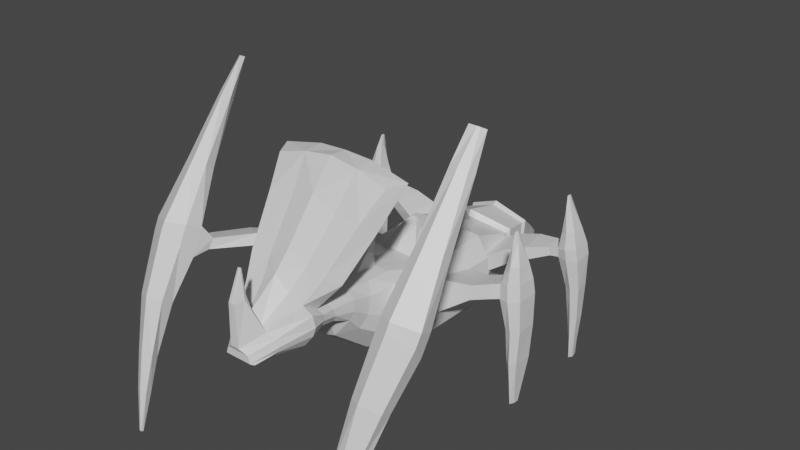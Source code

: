 # Source: Charger.blend  (saved by Blender 2.92.15; exported with 4.5.12 LTS)
import bpy
from mathutils import Matrix  # noqa: F401  (used for matrix-valued properties, if any)

bpy.ops.wm.read_factory_settings(use_empty=True)
scene = bpy.context.scene
scene.name = 'Scene'

# ---- collections
col_collection = bpy.data.collections.new('Collection'); scene.collection.children.link(col_collection)

# ---- materials (node trees are filled in below, after node groups)
mat_material = bpy.data.materials.new('Material')
mat_material.alpha_threshold = 0.0
mat_material.use_transparent_shadow = False
mat_material.line_color = (0.0, 0.0, 0.0, 1.0)

# ---- material node trees
mat_material.use_nodes = True; mat_material.node_tree.nodes.clear()
_N = mat_material.node_tree.nodes; _L = mat_material.node_tree.links
n0 = _N.new('ShaderNodeOutputMaterial'); n0.name = 'Material Output'; n0.location = (300, 300)
n1 = _N.new('ShaderNodeBsdfPrincipled'); n1.name = 'Principled BSDF'; n1.location = (10, 300)
n1.distribution = 'GGX'
n1.subsurface_method = 'BURLEY'
n1.inputs[2].default_value = 0.4
n1.inputs[3].default_value = 1.45
n1.inputs[27].default_value = (0.0, 0.0, 0.0, 1.0)
n1.inputs[28].default_value = 1.0
_L.new(n1.outputs[0], n0.inputs[0])
n0.is_active_output = True

# ---- world
world_world = bpy.data.worlds.new('World'); scene.world = world_world
world_world.use_nodes = True; world_world.node_tree.nodes.clear()
_N = world_world.node_tree.nodes; _L = world_world.node_tree.links
n0 = _N.new('ShaderNodeOutputWorld'); n0.name = 'World Output'; n0.location = (300, 300)
n1 = _N.new('ShaderNodeBackground'); n1.name = 'Background'; n1.location = (10, 300)
n1.inputs[0].default_value = (0.05088, 0.05088, 0.05088, 1.0)
_L.new(n1.outputs[0], n0.inputs[0])
n0.is_active_output = True
world_world.color = (0.05088, 0.05088, 0.05088)
world_world.use_sun_shadow = False
world_world.sun_shadow_jitter_overblur = 0.0

# ---- meshes
me_cube = bpy.data.meshes.new('Cube')
me_cube.from_pydata([(0.0, 0.9627, 1.125), (2.391, 2.417, 0.9605), (0.0, 1.0, 1.0), (0.0, 0.9627, 1.125), (2.349, 2.871, 0.988), (2.035, -2.466, 1.494), (2.091, -2.316, 1.714), (2.359, 2.876, 0.7661), (1.947, 0.7804, 0.7855), (2.629, -2.19, 1.304), (2.608, -2.031, 1.568), (1.737, -1.774, 1.497), (2.27, -1.461, 1.044), (2.291, -1.429, 1.413), (2.591, -3.698, 1.522), (3.62, -3.718, 2.164), (3.607, -3.855, 1.907), (3.089, -3.972, 2.32), (3.087, -4.089, 2.11), (3.21, -2.542, 3.089), (2.859, -2.71, 3.192), (3.449, -2.896, 3.323), (3.098, -3.064, 3.427), (3.161, -1.799, 4.502), (2.975, -1.887, 4.557), (3.287, -1.986, 4.626), (3.101, -2.074, 4.681), (3.128, -1.442, 5.259), (3.071, -1.469, 5.276), (3.167, -1.5, 5.298), (3.11, -1.527, 5.315), (3.09, -4.105, 0.4839), (2.681, -4.29, 0.6436), (3.381, -4.545, 0.7231), (2.972, -4.729, 0.8829), (2.933, -4.72, -0.5432), (2.688, -4.83, -0.4474), (3.107, -4.983, -0.3998), (2.862, -5.094, -0.304), (2.799, -5.064, -1.238), (2.627, -5.142, -1.17), (2.922, -5.249, -1.137), (2.749, -5.327, -1.069), (2.663, -5.447, -2.027), (2.61, -5.47, -2.006), (2.701, -5.504, -1.996), (2.648, -5.527, -1.975), (2.559, -3.286, 1.559), (2.538, -3.154, 1.78), (3.087, -3.041, 1.39), (3.068, -2.9, 1.624), (1.68, -1.785, 1.161), (3.074, 0.7638, 1.129), (3.113, 0.7988, 0.7705), (3.05, 0.2965, 1.154), (3.108, 0.2464, 0.76), (2.67, 0.7016, 1.445), (2.647, 0.369, 1.467), (2.977, 0.7238, 1.481), (2.968, 0.3598, 1.511), (2.704, 0.6198, 1.979), (2.692, 0.5283, 1.99), (2.808, 0.6189, 1.992), (2.795, 0.5274, 2.003), (2.796, 0.7935, 0.0106), (2.801, 0.2073, 0.0066), (3.13, 0.7693, 0.02813), (3.133, 0.2593, 0.01475), (2.838, 0.7402, -0.8226), (2.831, 0.2649, -0.8233), (3.093, 0.7379, -0.8246), (3.086, 0.2627, -0.8253), (2.881, 0.5613, -1.969), (2.874, 0.4424, -1.97), (2.985, 0.5604, -1.97), (2.978, 0.4415, -1.971), (2.872, 0.9109, 0.7475), (2.879, 0.1052, 0.7395), (2.837, 0.8797, 1.072), (2.825, 0.162, 1.1), (2.812, 0.8101, 1.466), (2.81, 0.2564, 1.49), (2.739, 0.7162, 1.988), (2.74, 0.4201, 1.997), (2.952, 0.8777, 0.02193), (2.969, 0.1268, 0.01087), (2.953, 0.8359, -0.8215), (2.959, 0.156, -0.8244), (2.916, 0.6577, -1.968), (2.923, 0.3342, -1.97), (2.686, -3.944, 1.844), (2.703, -3.722, 2.255), (3.534, -3.603, 1.55), (3.56, -3.361, 2.007), (2.828, -2.938, 3.341), (3.446, -2.66, 3.177), (2.889, -2.034, 4.651), (3.342, -1.835, 4.536), (2.942, -1.552, 5.329), (3.267, -1.415, 5.251), (2.676, -4.56, 0.7947), (3.352, -4.266, 0.5742), (2.625, -5.014, -0.3434), (3.138, -4.794, -0.5), (2.594, -5.287, -1.083), (2.967, -5.104, -1.211), (2.617, -5.525, -1.988), (2.7, -5.446, -2.005), (2.426, 2.439, 0.7493), (1.882, 2.228, 0.8514), (1.838, 2.944, 0.8963), (1.892, 2.912, 0.5811), (2.638, 2.466, 0.7708), (2.609, 2.907, 0.7964), (2.621, 2.899, 1.018), (2.624, 2.444, 0.9843), (3.137, 2.461, 0.7889), (3.125, 2.948, 0.8349), (3.082, 2.931, 1.099), (3.084, 2.443, 1.103), (2.672, 2.488, 1.411), (2.671, 2.8, 1.434), (2.991, 2.488, 1.465), (2.987, 2.822, 1.489), (2.696, 2.547, 1.974), (2.695, 2.666, 1.982), (2.817, 2.547, 1.994), (2.816, 2.675, 2.004), (2.811, 2.587, 0.01243), (2.793, 2.892, 0.03234), (3.16, 2.571, 0.02376), (3.132, 2.914, 0.03982), (2.862, 2.685, -0.8255), (2.849, 2.903, -0.8112), (3.107, 2.685, -0.8195), (3.092, 2.919, -0.8059), (2.905, 2.828, -1.961), (2.901, 2.908, -1.956), (2.996, 2.828, -1.959), (2.99, 2.914, -1.954), (2.888, 2.373, 0.7904), (2.854, 2.353, 1.056), (2.88, 3.053, 0.8045), (2.864, 3.041, 1.048), (2.83, 2.397, 1.449), (2.839, 2.936, 1.451), (2.752, 2.456, 1.995), (2.762, 2.796, 1.982), (2.984, 2.488, 0.02856), (2.973, 3.029, 0.02443), (2.982, 2.594, -0.8121), (2.979, 3.036, -0.8202), (2.946, 2.737, -1.949), (2.952, 3.036, -1.966), (2.684, 2.593, 2.274), (2.684, 2.637, 2.277), (2.728, 2.593, 2.282), (2.728, 2.64, 2.285), (2.704, 2.56, 2.282), (2.708, 2.684, 2.277), (2.698, 0.6052, 2.198), (2.692, 0.5633, 2.203), (2.745, 0.6048, 2.204), (2.74, 0.5629, 2.209), (2.714, 0.6493, 2.202), (2.714, 0.5138, 2.206), (1.99, 2.281, 0.5652), (1.43, 2.078, 0.6951), (1.328, 2.942, 0.7376), (1.425, 2.928, 0.3412), (1.519, 2.162, 0.3445), (0.881, 2.896, 0.04494), (0.8839, 1.082, 0.9965), (0.7523, 0.949, -0.8574), (0.8839, 0.01565, 0.9688), (0.7523, -0.5845, -0.8298), (0.0, 1.0, -1.0), (0.0, -0.1039, 1.098), (0.0, -0.5335, -0.9724), (0.0, 0.9627, 1.125), (1.013, 2.03, 0.01197), (0.7523, 0.949, -0.8574), (0.0, 1.0, -1.0), (0.8839, 1.082, 0.9965), (0.7523, 0.949, -0.8574), (0.0, 0.9627, 1.125), (0.0, 1.0, -1.0), (0.9246, 1.721, 1.052), (0.7929, 1.588, -0.9129), (0.0, 1.601, 1.181), (0.0, 1.639, -1.055), (0.8439, 2.939, 0.482), (0.707, 3.043, -0.6236), (0.0, 2.581, 0.935), (0.0, 2.619, -0.8102), (0.877, 3.113, 0.6406), (0.7409, 3.144, -0.7132), (0.0, 2.688, 1.055), (0.0, 2.725, -0.9296), (0.7538, 3.8, 0.4977), (0.6576, 3.607, -0.6138), (0.0, 3.63, 0.8227), (0.0, 3.367, -0.8203), (0.7884, 3.89, 0.5431), (0.6815, 3.675, -0.6918), (0.0, 3.751, 0.8864), (0.0, 3.455, -0.9251), (0.5683, 4.461, 0.1273), (0.5041, 4.332, -0.614), (0.0, 4.532, 0.2736), (0.0, 4.37, -0.8641), (0.373, 4.989, -0.3011), (0.3645, 4.835, -0.6926), (0.0, 5.242, -0.3763), (0.0, 5.055, -1.03), (0.1848, 5.245, -0.6971), (0.1833, 5.182, -0.8222), (0.0, 5.597, -0.94), (0.0, 5.543, -1.234), (0.6154, -1.121, 1.228), (0.4838, -1.671, -0.4596), (0.0, -1.62, -0.6022), (0.0, -1.24, 1.357), (0.6118, -1.737, 1.27), (0.3641, -2.541, 0.2134), (0.0, -2.49, 0.07082), (0.0, -1.774, 1.395), (0.6242, -2.415, 1.36), (0.3765, -2.71, 0.6495), (0.0, -2.659, 0.507), (0.0, -2.452, 1.485), (0.6719, -3.135, 1.396), (0.2851, -3.041, 0.8807), (0.0, -2.99, 0.7381), (0.0, -3.003, 1.538), (0.7603, -3.445, 1.43), (0.3135, -3.348, 1.006), (0.0, -3.355, 0.924), (1.069, -2.017, 2.68), (0.7875, -3.843, 1.702), (0.6852, -3.732, 0.6934), (0.0, -3.732, 0.6934), (0.0, -3.771, 2.109), (0.4074, -4.482, 1.248), (0.4074, -4.439, 0.656), (0.0, -4.439, 0.656), (0.0, -4.482, 1.583), (0.0, 1.706, 1.126), (0.7459, 1.728, -0.8427), (0.8859, 1.812, 0.9845), (0.0, 1.743, -1.001), (0.8679, -2.783, 1.854), (0.0, -2.611, 1.915), (1.175, -3.136, 1.971), (0.9857, -3.45, 2.187), (0.0, -3.361, 2.547), (0.0, -2.057, 2.726), (1.388, -2.348, 2.849), (1.223, -2.667, 3.13), (0.0, -2.65, 3.432), (1.288, -1.531, 3.493), (0.0, -1.477, 3.635), (1.648, -1.688, 3.791), (0.0, -1.676, 4.041), (1.432, -2.118, 3.759), (0.0, -2.115, 4.077), (0.1025, -4.953, 0.984), (0.3426, -4.783, 0.6163), (0.0, -4.783, 0.6163), (0.0, -4.953, 0.984), (0.155, -4.741, 1.999), (0.0, -4.571, 1.986), (0.07957, -4.945, 1.954), (0.0, -4.948, 1.972), (0.02355, -4.68, 2.626), (0.0, -4.634, 2.597), (0.04115, -4.688, 2.622), (0.0, -4.705, 2.624), (1.271, 1.736, -0.001667), (0.9621, -1.315, 0.3135), (0.8424, -2.017, 0.6692), (0.8548, -2.44, 0.9327), (0.8329, -2.965, 1.067), (0.8469, -3.33, 1.138), (0.9669, -3.69, 1.197), (0.638, -4.363, 0.9516), (0.3332, -4.88, 0.6877), (0.0, -4.88, 0.6877), (0.9152, 3.069, -0.02558), (0.8116, 3.647, -0.05008), (0.6417, 4.339, -0.2396), (0.841, 3.726, -0.06496), (0.4736, 4.855, -0.4971), (0.2888, 5.156, -0.763), (0.0, 5.531, -1.152), (1.086, -0.05934, 0.7603), (1.173, 1.084, 0.535), (1.214, 1.723, 0.564), (0.8179, -1.184, 1.046), (0.7852, -1.832, 0.9953), (0.7976, -2.389, 1.168), (0.8122, -3.017, 1.251), (0.8652, -3.352, 1.303), (0.9365, -3.732, 1.473), (0.5808, -4.387, 1.118), (0.2759, -4.88, 0.8544), (0.0, -4.88, 0.8544), (1.172, 1.073, -0.4615), (1.172, -0.3347, -0.4488), (1.172, 1.073, -0.4615), (1.172, 1.073, -0.4615), (1.142, 1.669, -0.4414), (0.9034, -1.435, -0.1084), (0.7837, -2.214, 0.3936), (0.7962, -2.52, 0.7366), (0.7422, -2.956, 0.9153), (0.7628, -3.32, 0.9831), (0.8847, -3.688, 0.9649), (0.5794, -4.378, 0.8154), (0.3851, -4.814, 0.6548), (0.0, -4.814, 0.6548), (0.2127, -4.482, 1.248), (0.3658, -3.805, 1.807), (0.4834, -3.404, 2.266), (0.6992, -2.117, 3.971), (0.5943, -2.658, 3.179), (0.5244, -2.038, 2.704), (0.6982, -1.642, 3.991), (0.3619, -3.057, 1.404), (0.6206, -1.503, 3.566), (0.4209, -2.694, 1.886), (0.9509, 1.966, 0.4306), (1.029, 1.971, -0.06026), (0.8811, 2.959, -0.02227), (0.8255, 3.016, 0.5558), (0.953, 1.886, 0.4964), (0.4497, 1.023, 1.06), (0.4497, -0.04305, 1.032), (0.3131, -1.18, 1.292), (0.3113, -1.755, 1.331), (0.3176, -2.433, 1.421), (0.2631, -1.146, 1.555), (0.0, -1.15, 1.548), (0.2652, -1.368, 1.664), (0.0, -1.399, 1.701), (0.1893, -1.021, 1.731), (0.0, -1.041, 1.744), (0.1822, -1.115, 1.826), (0.0, -1.125, 1.824), (0.07878, -0.9172, 1.922), (0.0, -0.9251, 1.918), (0.07721, -0.9376, 1.942), (0.0, -0.9437, 1.936), (0.0, 0.416, 1.111), (0.4497, 0.4729, 1.046), (0.4468, 1.759, 1.055), (0.3289, 2.755, 0.7839), (0.0, 2.168, 1.025), (0.3926, 2.217, 0.9303), (0.3469, 0.1601, 1.271), (0.0, 0.07833, 1.303), (0.0, 0.4188, 1.283), (0.3469, 0.437, 1.278), (0.185, 0.3792, 1.581), (0.0, 0.3883, 1.581), (0.0, 0.5354, 1.525), (0.1914, 0.5251, 1.527), (0.05766, 0.5725, 1.686), (0.0, 0.5747, 1.685), (0.0, 0.6039, 1.674), (0.05892, 0.6014, 1.675), (0.0, 2.186, 1.147), (0.0, 1.905, 1.249), (0.3805, 1.932, 1.199), (0.3462, 2.209, 1.084), (0.0, 2.217, 1.233), (0.0, 2.136, 1.321), (0.2612, 2.127, 1.306), (0.2528, 2.204, 1.213), (0.0, 2.347, 1.403), (0.0, 2.334, 1.417), (0.0463, 2.327, 1.414), (0.04494, 2.339, 1.399), (1.238, -1.463, 0.7105), (1.232, -1.42, 1.267), (1.779, -0.8285, 0.6583), (1.781, -0.8085, 1.128), (0.8179, -1.184, 1.046), (0.9621, -1.315, 0.3135), (1.231, -0.2034, -0.001535), (1.931, 0.0895, 0.8227), (1.958, 0.02533, 0.4962), (2.394, 0.8143, 0.9447), (2.405, 0.8411, 0.6553), (2.375, 0.1765, 0.9782), (2.402, 0.1124, 0.6516), (2.615, 0.8038, 1.006), (2.645, 0.8307, 0.7176), (2.59, 0.2402, 1.041), (2.638, 0.176, 0.7169), (1.231, 1.097, -0.001579), (1.958, 0.8073, 0.4962), (3.268, -3.126, 1.909), (3.229, -3.47, 1.259), (2.62, -3.374, 2.125), (1.155, -0.1922, 0.781), (0.8814, -1.169, 1.028), (0.9995, -1.281, 0.3754), (1.272, -0.3116, 0.1136)], [(2, 0), (3, 2)], [(5, 9, 49, 47), (8, 390, 394, 392), (6, 5, 47, 48), (50, 48, 404, 402), (11, 51, 5, 6), (13, 11, 6, 10), (12, 13, 10, 9), (10, 6, 48, 50), (51, 12, 9, 5), (91, 90, 18, 17), (16, 15, 17, 18), (90, 14, 32, 100), (92, 93, 15, 16), (93, 402, 19, 95), (95, 19, 23, 97), (91, 17, 22, 94), (17, 15, 21, 22), (402, 404, 20, 19), (96, 26, 30, 98), (22, 21, 25, 26), (94, 22, 26, 96), (19, 20, 24, 23), (99, 98, 30, 29), (23, 24, 28, 27), (97, 23, 27, 99), (26, 25, 29, 30), (101, 33, 37, 103), (16, 18, 34, 33), (14, 403, 31, 32), (92, 16, 33, 101), (102, 36, 40, 104), (33, 34, 38, 37), (100, 32, 36, 102), (32, 31, 35, 36), (105, 41, 45, 107), (36, 35, 39, 40), (103, 37, 41, 105), (37, 38, 42, 41), (106, 107, 45, 46), (41, 42, 46, 45), (104, 40, 44, 106), (40, 39, 43, 44), (49, 50, 402, 403), (401, 8, 392, 393), (392, 394, 398, 396), (391, 401, 393, 395), (47, 49, 403, 14), (48, 47, 14, 404), (9, 10, 50, 49), (386, 384, 11, 13), (399, 397, 64, 65), (385, 386, 13, 12), (383, 385, 12, 51), (405, 406, 384, 386), (53, 52, 54, 55), (76, 78, 52, 53), (79, 54, 59, 81), (79, 77, 55, 54), (59, 58, 62, 63), (54, 52, 58, 59), (396, 398, 57, 56), (78, 396, 56, 80), (63, 62, 162, 163), (80, 56, 60, 82), (56, 57, 61, 60), (81, 59, 63, 83), (85, 65, 69, 87), (77, 399, 65, 85), (76, 53, 66, 84), (53, 55, 67, 66), (86, 70, 74, 88), (66, 67, 71, 70), (84, 66, 70, 86), (65, 64, 68, 69), (89, 88, 74, 75), (69, 68, 72, 73), (87, 69, 73, 89), (70, 71, 75, 74), (71, 87, 89, 75), (73, 72, 88, 89), (64, 84, 86, 68), (68, 86, 88, 72), (397, 76, 84, 64), (55, 77, 85, 67), (67, 85, 87, 71), (57, 81, 83, 61), (58, 80, 82, 62), (83, 63, 163, 165), (52, 78, 80, 58), (398, 399, 77, 79), (398, 79, 81, 57), (397, 396, 78, 76), (42, 104, 106, 46), (44, 43, 107, 106), (35, 103, 105, 39), (39, 105, 107, 43), (34, 100, 102, 38), (38, 102, 104, 42), (403, 92, 101, 31), (31, 101, 103, 35), (25, 97, 99, 29), (27, 28, 98, 99), (20, 94, 96, 24), (24, 96, 98, 28), (404, 91, 94, 20), (21, 95, 97, 25), (15, 93, 95, 21), (403, 402, 93, 92), (18, 90, 100, 34), (404, 14, 90, 91), (4, 1, 115, 114), (108, 7, 113, 112), (1, 108, 112, 115), (166, 111, 7, 108), (109, 166, 108, 1), (111, 110, 4, 7), (7, 4, 114, 113), (110, 109, 1, 4), (141, 140, 116, 119), (118, 119, 116, 117), (112, 113, 129, 128), (143, 114, 121, 145), (142, 143, 118, 117), (144, 122, 126, 146), (141, 119, 122, 144), (119, 118, 123, 122), (114, 115, 120, 121), (125, 124, 154, 155), (121, 120, 124, 125), (145, 121, 125, 147), (122, 123, 127, 126), (149, 131, 135, 151), (142, 117, 131, 149), (140, 112, 128, 148), (117, 116, 130, 131), (150, 132, 136, 152), (131, 130, 134, 135), (148, 128, 132, 150), (128, 129, 133, 132), (152, 153, 139, 138), (132, 133, 137, 136), (151, 135, 139, 153), (135, 134, 138, 139), (133, 151, 153, 137), (136, 137, 153, 152), (130, 148, 150, 134), (134, 150, 152, 138), (116, 140, 148, 130), (113, 142, 149, 129), (129, 149, 151, 133), (123, 145, 147, 127), (124, 146, 158, 154), (115, 141, 144, 120), (120, 144, 146, 124), (113, 114, 143, 142), (118, 143, 145, 123), (115, 112, 140, 141), (159, 158, 156, 157), (155, 154, 158, 159), (146, 126, 156, 158), (147, 125, 155, 159), (126, 127, 157, 156), (127, 147, 159, 157), (164, 165, 163, 162), (160, 161, 165, 164), (61, 83, 165, 161), (62, 82, 164, 162), (60, 61, 161, 160), (82, 60, 160, 164), (169, 168, 110, 111), (168, 167, 109, 110), (170, 169, 111, 166), (180, 171, 169, 170), (331, 180, 170, 167), (171, 191, 168, 169), (167, 170, 166, 109), (191, 331, 167, 168), (176, 173, 175, 178), (296, 172, 174, 295), (333, 332, 248, 192), (336, 179, 353, 354), (337, 177, 222, 338), (307, 173, 181, 309), (173, 176, 182, 181), (185, 183, 187, 189), (181, 182, 186, 184), (309, 181, 184, 310), (249, 335, 334), (184, 186, 190, 188), (310, 184, 188, 311), (192, 194, 198, 196), (355, 358, 374, 373), (248, 250, 194, 192), (196, 198, 202, 200), (333, 192, 196, 288), (193, 356, 334, 195, 197), (201, 199, 203, 205), (288, 196, 200, 289), (197, 195, 199, 201), (205, 203, 207, 209), (200, 202, 206, 204), (289, 200, 204, 291), (209, 207, 211, 213), (204, 206, 210, 208), (291, 204, 208, 290), (212, 214, 218, 216), (208, 210, 214, 212), (290, 208, 212, 292), (294, 217, 215, 293), (292, 212, 216, 293), (213, 211, 215, 217), (339, 338, 341, 343), (178, 175, 220, 221), (295, 174, 219, 298), (225, 224, 228, 229), (298, 219, 223, 299), (221, 220, 224, 225), (229, 228, 232, 233), (339, 226, 230, 340), (299, 223, 227, 300), (301, 231, 235, 302), (227, 340, 230, 234, 328, 231), (300, 227, 231, 301), (242, 322, 323, 255), (233, 232, 236, 237), (235, 231, 251, 253), (239, 322, 321, 243), (302, 235, 239, 303), (237, 236, 240, 241), (245, 244, 267, 268), (303, 239, 243, 304), (241, 240, 244, 245), (188, 190, 250, 248), (189, 187, 249, 355, 247), (187, 297, 335, 249), (251, 330, 326, 238), (253, 251, 238, 257), (239, 235, 253, 254), (231, 328, 330, 251), (257, 238, 260, 262), (259, 325, 324, 265), (254, 253, 257, 258), (255, 323, 325, 259), (262, 327, 324, 264), (260, 329, 327, 262), (258, 257, 262, 264), (238, 326, 329, 260), (305, 266, 269, 306), (269, 266, 272, 273), (304, 243, 266, 305), (273, 272, 276, 277), (243, 321, 246, 271, 270), (266, 243, 270, 272), (274, 275, 277, 276), (270, 271, 275, 274), (272, 270, 274, 276), (318, 285, 286, 319), (319, 286, 287, 320), (317, 284, 285, 318), (316, 283, 284, 317), (314, 281, 282, 315), (315, 282, 283, 316), (313, 280, 281, 314), (312, 279, 280, 313), (308, 389, 279, 312), (296, 400, 278, 297), (307, 400, 389, 308), (211, 292, 293, 215), (218, 294, 293, 216), (207, 290, 292, 211), (203, 291, 290, 207), (199, 289, 291, 203), (195, 288, 289, 199), (334, 333, 288, 195), (332, 278, 311, 188, 248), (183, 296, 297, 187), (285, 304, 305, 286), (286, 305, 306, 287), (284, 303, 304, 285), (283, 302, 303, 284), (281, 300, 301, 282), (282, 301, 302, 283), (280, 299, 300, 281), (279, 298, 299, 280), (173, 307, 308, 175), (175, 308, 312, 220), (220, 312, 313, 224), (224, 313, 314, 228), (232, 315, 316, 236), (228, 314, 315, 232), (236, 316, 317, 240), (240, 317, 318, 244), (267, 319, 320, 268), (244, 318, 319, 267), (400, 310, 311, 278), (400, 309, 310), (400, 307, 309), (324, 325, 258, 264), (325, 323, 254, 258), (321, 322, 242, 246), (323, 322, 239, 254), (327, 329, 261, 263), (330, 328, 234, 252), (326, 330, 252, 256), (329, 326, 256, 261), (324, 327, 263, 265), (335, 297, 278, 332), (171, 180, 332, 333), (191, 171, 333, 334), (180, 331, 335, 332), (331, 191, 334, 335), (223, 339, 340, 227), (219, 338, 339, 223), (174, 337, 338, 219), (172, 336, 354, 337, 174), (341, 342, 346, 345), (338, 222, 342, 341), (226, 339, 343, 344), (348, 347, 351, 352), (343, 341, 345, 347), (344, 343, 347, 348), (349, 350, 352, 351), (345, 346, 350, 349), (347, 345, 349, 351), (360, 359, 363, 364), (177, 337, 359, 360), (356, 358, 355, 249, 334), (357, 358, 356, 193), (354, 353, 361, 362), (337, 354, 362, 359), (366, 365, 369, 370), (362, 361, 365, 366), (359, 362, 366, 363), (370, 369, 368, 367), (363, 366, 370, 367), (364, 363, 367, 368), (372, 373, 377, 376), (247, 355, 373, 372), (358, 357, 371, 374), (378, 375, 379, 382), (373, 374, 378, 377), (374, 371, 375, 378), (380, 381, 382, 379), (376, 377, 381, 380), (377, 378, 382, 381), (408, 405, 386, 385), (406, 407, 383, 384), (384, 383, 51, 11), (407, 408, 385, 383), (390, 391, 395, 394), (394, 395, 399, 398), (395, 393, 397, 399), (393, 392, 396, 397), (295, 389, 391, 390), (389, 400, 401, 391), (296, 295, 390, 8), (400, 296, 8, 401), (388, 389, 408, 407), (387, 388, 407, 406), (389, 295, 405, 408), (295, 387, 406, 405)])
_uv = me_cube.uv_layers.new(name='UVMap')
_uv.uv.foreach_set('vector', [0.4998, 0.75, 0.4998, 0.75, 0.4998, 0.75, 0.4998, 0.75, 0.5655, 0.5, 0.5655, 0.75, 0.5655, 0.75, 0.5655, 0.5, 0.5655, 0.75, 0.4998, 0.75, 0.4998, 0.75, 0.5655, 0.75, 0.5655, 0.75, 0.5655, 0.75, 0.5655, 0.75, 0.5655, 0.75, 0.5655, 0.75, 0.4998, 0.75, 0.4998, 0.75, 0.5655, 0.75, 0.5655, 0.75, 0.5655, 0.75, 0.5655, 0.75, 0.5655, 0.75, 0.4998, 0.75, 0.5655, 0.75, 0.5655, 0.75, 0.4998, 0.75, 0.5655, 0.75, 0.5655, 0.75, 0.5655, 0.75, 0.5655, 0.75, 0.4998, 0.75, 0.4998, 0.75, 0.4998, 0.75, 0.4998, 0.75, 0.5655, 0.75, 0.4998, 0.75, 0.4998, 0.75, 0.5655, 0.75, 0.4998, 0.75, 0.5655, 0.75, 0.5655, 0.75, 0.4998, 0.75, 0.4998, 0.75, 0.4998, 0.75, 0.4998, 0.75, 0.4998, 0.75, 0.4998, 0.75, 0.5655, 0.75, 0.5655, 0.75, 0.4998, 0.75, 0.5655, 0.75, 0.5655, 0.75, 0.5655, 0.75, 0.5655, 0.75, 0.5655, 0.75, 0.5655, 0.75, 0.5655, 0.75, 0.5655, 0.75, 0.5655, 0.75, 0.5655, 0.75, 0.5655, 0.75, 0.5655, 0.75, 0.5655, 0.75, 0.5655, 0.75, 0.5655, 0.75, 0.5655, 0.75, 0.5655, 0.75, 0.5655, 0.75, 0.5655, 0.75, 0.5655, 0.75, 0.5655, 0.75, 0.5655, 0.75, 0.5655, 0.75, 0.5655, 0.75, 0.5655, 0.75, 0.5655, 0.75, 0.5655, 0.75, 0.5655, 0.75, 0.5655, 0.75, 0.5655, 0.75, 0.5655, 0.75, 0.5655, 0.75, 0.5655, 0.75, 0.5655, 0.75, 0.5655, 0.75, 0.5655, 0.75, 0.5655, 0.75, 0.5655, 0.75, 0.5655, 0.75, 0.5655, 0.75, 0.5655, 0.75, 0.5655, 0.75, 0.5655, 0.75, 0.5655, 0.75, 0.5655, 0.75, 0.5655, 0.75, 0.5655, 0.75, 0.5655, 0.75, 0.5655, 0.75, 0.5655, 0.75, 0.5655, 0.75, 0.5655, 0.75, 0.4998, 0.75, 0.4998, 0.75, 0.4998, 0.75, 0.4998, 0.75, 0.4998, 0.75, 0.4998, 0.75, 0.4998, 0.75, 0.4998, 0.75, 0.4998, 0.75, 0.4998, 0.75, 0.4998, 0.75, 0.4998, 0.75, 0.4998, 0.75, 0.4998, 0.75, 0.4998, 0.75, 0.4998, 0.75, 0.4998, 0.75, 0.4998, 0.75, 0.4998, 0.75, 0.4998, 0.75, 0.4998, 0.75, 0.4998, 0.75, 0.4998, 0.75, 0.4998, 0.75, 0.4998, 0.75, 0.4998, 0.75, 0.4998, 0.75, 0.4998, 0.75, 0.4998, 0.75, 0.4998, 0.75, 0.4998, 0.75, 0.4998, 0.75, 0.4998, 0.75, 0.4998, 0.75, 0.4998, 0.75, 0.4998, 0.75, 0.4998, 0.75, 0.4998, 0.75, 0.4998, 0.75, 0.4998, 0.75, 0.4998, 0.75, 0.4998, 0.75, 0.4998, 0.75, 0.4998, 0.75, 0.4998, 0.75, 0.4998, 0.75, 0.4998, 0.75, 0.4998, 0.75, 0.4998, 0.75, 0.4998, 0.75, 0.4998, 0.75, 0.4998, 0.75, 0.4998, 0.75, 0.4998, 0.75, 0.4998, 0.75, 0.4998, 0.75, 0.4998, 0.75, 0.4998, 0.75, 0.4998, 0.75, 0.4998, 0.75, 0.4998, 0.75, 0.4998, 0.75, 0.4998, 0.75, 0.4998, 0.75, 0.4998, 0.75, 0.5655, 0.75, 0.5655, 0.75, 0.4998, 0.75, 0.4998, 0.5, 0.5655, 0.5, 0.5655, 0.5, 0.4998, 0.5, 0.5655, 0.5, 0.5655, 0.75, 0.5655, 0.75, 0.5655, 0.5, 0.4998, 0.75, 0.4998, 0.5, 0.4998, 0.5, 0.4998, 0.75, 0.4998, 0.75, 0.4998, 0.75, 0.4998, 0.75, 0.4998, 0.75, 0.5655, 0.75, 0.4998, 0.75, 0.4998, 0.75, 0.5655, 0.75, 0.4998, 0.75, 0.5655, 0.75, 0.5655, 0.75, 0.4998, 0.75, 0.5655, 0.75, 0.5655, 0.75, 0.5655, 0.75, 0.5655, 0.75, 0.4998, 0.75, 0.4998, 0.5, 0.4998, 0.5, 0.4998, 0.75, 0.4998, 0.75, 0.5655, 0.75, 0.5655, 0.75, 0.4998, 0.75, 0.4998, 0.75, 0.4998, 0.75, 0.4998, 0.75, 0.4998, 0.75, 0.5655, 0.75, 0.5655, 0.75, 0.5655, 0.75, 0.5655, 0.75, 0.4998, 0.5, 0.5655, 0.5, 0.5655, 0.75, 0.4998, 0.75, 0.4998, 0.5, 0.5655, 0.5, 0.5655, 0.5, 0.4998, 0.5, 0.5655, 0.75, 0.5655, 0.75, 0.5655, 0.75, 0.5655, 0.75, 0.5655, 0.75, 0.4998, 0.75, 0.4998, 0.75, 0.5655, 0.75, 0.5655, 0.75, 0.5655, 0.5, 0.5655, 0.5, 0.5655, 0.75, 0.5655, 0.75, 0.5655, 0.5, 0.5655, 0.5, 0.5655, 0.75, 0.5655, 0.5, 0.5655, 0.75, 0.5655, 0.75, 0.5655, 0.5, 0.5655, 0.5, 0.5655, 0.5, 0.5655, 0.5, 0.5655, 0.5, 0.5655, 0.75, 0.5655, 0.5, 0.5655, 0.5, 0.5655, 0.75, 0.5655, 0.5, 0.5655, 0.5, 0.5655, 0.5, 0.5655, 0.5, 0.5655, 0.5, 0.5655, 0.75, 0.5655, 0.75, 0.5655, 0.5, 0.5655, 0.75, 0.5655, 0.75, 0.5655, 0.75, 0.5655, 0.75, 0.4998, 0.75, 0.4998, 0.75, 0.4998, 0.75, 0.4998, 0.75, 0.4998, 0.75, 0.4998, 0.75, 0.4998, 0.75, 0.4998, 0.75, 0.4998, 0.5, 0.4998, 0.5, 0.4998, 0.5, 0.4998, 0.5, 0.4998, 0.5, 0.4998, 0.75, 0.4998, 0.75, 0.4998, 0.5, 0.4998, 0.5, 0.4998, 0.5, 0.4998, 0.5, 0.4998, 0.5, 0.4998, 0.5, 0.4998, 0.75, 0.4998, 0.75, 0.4998, 0.5, 0.4998, 0.5, 0.4998, 0.5, 0.4998, 0.5, 0.4998, 0.5, 0.4998, 0.75, 0.4998, 0.5, 0.4998, 0.5, 0.4998, 0.75, 0.4998, 0.75, 0.4998, 0.5, 0.4998, 0.5, 0.4998, 0.75, 0.4998, 0.75, 0.4998, 0.5, 0.4998, 0.5, 0.4998, 0.75, 0.4998, 0.75, 0.4998, 0.75, 0.4998, 0.75, 0.4998, 0.75, 0.4998, 0.5, 0.4998, 0.75, 0.4998, 0.75, 0.4998, 0.5, 0.4998, 0.75, 0.4998, 0.75, 0.4998, 0.75, 0.4998, 0.75, 0.4998, 0.75, 0.4998, 0.5, 0.4998, 0.5, 0.4998, 0.75, 0.4998, 0.5, 0.4998, 0.5, 0.4998, 0.5, 0.4998, 0.5, 0.4998, 0.5, 0.4998, 0.5, 0.4998, 0.5, 0.4998, 0.5, 0.4998, 0.5, 0.4998, 0.5, 0.4998, 0.5, 0.4998, 0.5, 0.4998, 0.75, 0.4998, 0.75, 0.4998, 0.75, 0.4998, 0.75, 0.4998, 0.75, 0.4998, 0.75, 0.4998, 0.75, 0.4998, 0.75, 0.5655, 0.75, 0.5655, 0.75, 0.5655, 0.75, 0.5655, 0.75, 0.5655, 0.5, 0.5655, 0.5, 0.5655, 0.5, 0.5655, 0.5, 0.5655, 0.75, 0.5655, 0.75, 0.5655, 0.75, 0.5655, 0.75, 0.5655, 0.5, 0.5655, 0.5, 0.5655, 0.5, 0.5655, 0.5, 0.5655, 0.75, 0.4998, 0.75, 0.4998, 0.75, 0.5655, 0.75, 0.5655, 0.75, 0.5655, 0.75, 0.5655, 0.75, 0.5655, 0.75, 0.4998, 0.5, 0.5655, 0.5, 0.5655, 0.5, 0.4998, 0.5, 0.4998, 0.75, 0.4998, 0.75, 0.4998, 0.75, 0.4998, 0.75, 0.4998, 0.75, 0.4998, 0.75, 0.4998, 0.75, 0.4998, 0.75, 0.4998, 0.75, 0.4998, 0.75, 0.4998, 0.75, 0.4998, 0.75, 0.4998, 0.75, 0.4998, 0.75, 0.4998, 0.75, 0.4998, 0.75, 0.4998, 0.75, 0.4998, 0.75, 0.4998, 0.75, 0.4998, 0.75, 0.4998, 0.75, 0.4998, 0.75, 0.4998, 0.75, 0.4998, 0.75, 0.4998, 0.75, 0.4998, 0.75, 0.4998, 0.75, 0.4998, 0.75, 0.4998, 0.75, 0.4998, 0.75, 0.4998, 0.75, 0.4998, 0.75, 0.5655, 0.75, 0.5655, 0.75, 0.5655, 0.75, 0.5655, 0.75, 0.5655, 0.75, 0.5655, 0.75, 0.5655, 0.75, 0.5655, 0.75, 0.5655, 0.75, 0.5655, 0.75, 0.5655, 0.75, 0.5655, 0.75, 0.5655, 0.75, 0.5655, 0.75, 0.5655, 0.75, 0.5655, 0.75, 0.5655, 0.75, 0.5655, 0.75, 0.5655, 0.75, 0.5655, 0.75, 0.5655, 0.75, 0.5655, 0.75, 0.5655, 0.75, 0.5655, 0.75, 0.5655, 0.75, 0.5655, 0.75, 0.5655, 0.75, 0.5655, 0.75, 0.4998, 0.75, 0.5655, 0.75, 0.5655, 0.75, 0.4998, 0.75, 0.4998, 0.75, 0.4998, 0.75, 0.4998, 0.75, 0.4998, 0.75, 0.5655, 0.75, 0.4998, 0.75, 0.4998, 0.75, 0.5655, 0.75, 0.6069, 0.5, 0.5573, 0.5, 0.5573, 0.5, 0.6069, 0.5, 0.5025, 0.5, 0.516, 0.5, 0.516, 0.5, 0.5025, 0.5, 0.5573, 0.5, 0.5025, 0.5, 0.5025, 0.5, 0.5573, 0.5, 0.5025, 0.5, 0.516, 0.5, 0.516, 0.5, 0.5025, 0.5, 0.5573, 0.5, 0.5025, 0.5, 0.5025, 0.5, 0.5573, 0.5, 0.516, 0.5, 0.6069, 0.5, 0.6069, 0.5, 0.516, 0.5, 0.516, 0.5, 0.6069, 0.5, 0.6069, 0.5, 0.516, 0.5, 0.6069, 0.5, 0.5573, 0.5, 0.5573, 0.5, 0.6069, 0.5, 0.5573, 0.5, 0.5025, 0.5, 0.5025, 0.5, 0.5573, 0.5, 0.6069, 0.5, 0.5573, 0.5, 0.5025, 0.5, 0.516, 0.5, 0.5025, 0.5, 0.516, 0.5, 0.516, 0.5, 0.5025, 0.5, 0.6069, 0.5, 0.6069, 0.5, 0.6069, 0.5, 0.6069, 0.5, 0.516, 0.5, 0.6069, 0.5, 0.6069, 0.5, 0.516, 0.5, 0.5573, 0.5, 0.5573, 0.5, 0.5573, 0.5, 0.5573, 0.5, 0.5573, 0.5, 0.5573, 0.5, 0.5573, 0.5, 0.5573, 0.5, 0.5573, 0.5, 0.6069, 0.5, 0.6069, 0.5, 0.5573, 0.5, 0.6069, 0.5, 0.5573, 0.5, 0.5573, 0.5, 0.6069, 0.5, 0.6069, 0.5, 0.5573, 0.5, 0.5573, 0.5, 0.6069, 0.5, 0.6069, 0.5, 0.5573, 0.5, 0.5573, 0.5, 0.6069, 0.5, 0.6069, 0.5, 0.6069, 0.5, 0.6069, 0.5, 0.6069, 0.5, 0.5573, 0.5, 0.6069, 0.5, 0.6069, 0.5, 0.5573, 0.5, 0.516, 0.5, 0.516, 0.5, 0.516, 0.5, 0.516, 0.5, 0.516, 0.5, 0.516, 0.5, 0.516, 0.5, 0.516, 0.5, 0.5025, 0.5, 0.5025, 0.5, 0.5025, 0.5, 0.5025, 0.5, 0.516, 0.5, 0.5025, 0.5, 0.5025, 0.5, 0.516, 0.5, 0.5025, 0.5, 0.5025, 0.5, 0.5025, 0.5, 0.5025, 0.5, 0.516, 0.5, 0.5025, 0.5, 0.5025, 0.5, 0.516, 0.5, 0.5025, 0.5, 0.5025, 0.5, 0.5025, 0.5, 0.5025, 0.5, 0.5025, 0.5, 0.516, 0.5, 0.516, 0.5, 0.5025, 0.5, 0.5025, 0.5, 0.516, 0.5, 0.516, 0.5, 0.5025, 0.5, 0.5025, 0.5, 0.516, 0.5, 0.516, 0.5, 0.5025, 0.5, 0.516, 0.5, 0.516, 0.5, 0.516, 0.5, 0.516, 0.5, 0.516, 0.5, 0.5025, 0.5, 0.5025, 0.5, 0.516, 0.5, 0.516, 0.5, 0.516, 0.5, 0.516, 0.5, 0.516, 0.5, 0.5025, 0.5, 0.516, 0.5, 0.516, 0.5, 0.5025, 0.5, 0.5025, 0.5, 0.5025, 0.5, 0.5025, 0.5, 0.5025, 0.5, 0.5025, 0.5, 0.5025, 0.5, 0.5025, 0.5, 0.5025, 0.5, 0.5025, 0.5, 0.5025, 0.5, 0.5025, 0.5, 0.5025, 0.5, 0.516, 0.5, 0.516, 0.5, 0.516, 0.5, 0.516, 0.5, 0.516, 0.5, 0.516, 0.5, 0.516, 0.5, 0.516, 0.5, 0.6069, 0.5, 0.6069, 0.5, 0.6069, 0.5, 0.6069, 0.5, 0.5573, 0.5, 0.5573, 0.5, 0.5573, 0.5, 0.5573, 0.5, 0.5573, 0.5, 0.5573, 0.5, 0.5573, 0.5, 0.5573, 0.5, 0.5573, 0.5, 0.5573, 0.5, 0.5573, 0.5, 0.5573, 0.5, 0.516, 0.5, 0.6069, 0.5, 0.6069, 0.5, 0.516, 0.5, 0.6069, 0.5, 0.6069, 0.5, 0.6069, 0.5, 0.6069, 0.5, 0.5573, 0.5, 0.5025, 0.5, 0.5025, 0.5, 0.5573, 0.5, 0.6069, 0.5, 0.5573, 0.5, 0.5573, 0.5, 0.6069, 0.5, 0.6069, 0.5, 0.5573, 0.5, 0.5573, 0.5, 0.6069, 0.5, 0.5573, 0.5, 0.5573, 0.5, 0.5573, 0.5, 0.5573, 0.5, 0.6069, 0.5, 0.6069, 0.5, 0.6069, 0.5, 0.6069, 0.5, 0.5573, 0.5, 0.6069, 0.5, 0.6069, 0.5, 0.5573, 0.5, 0.6069, 0.5, 0.6069, 0.5, 0.6069, 0.5, 0.6069, 0.5, 0.5655, 0.5, 0.5655, 0.75, 0.5655, 0.75, 0.5655, 0.5, 0.5655, 0.5, 0.5655, 0.75, 0.5655, 0.75, 0.5655, 0.5, 0.5655, 0.75, 0.5655, 0.75, 0.5655, 0.75, 0.5655, 0.75, 0.5655, 0.5, 0.5655, 0.5, 0.5655, 0.5, 0.5655, 0.5, 0.5655, 0.5, 0.5655, 0.75, 0.5655, 0.75, 0.5655, 0.5, 0.5655, 0.5, 0.5655, 0.5, 0.5655, 0.5, 0.5655, 0.5, 0.516, 0.5, 0.6069, 0.5, 0.6069, 0.5, 0.516, 0.5, 0.6069, 0.5, 0.5573, 0.5, 0.5573, 0.5, 0.6069, 0.5, 0.5025, 0.5, 0.516, 0.5, 0.516, 0.5, 0.5025, 0.5, 0.5025, 0.5, 0.516, 0.5, 0.516, 0.5, 0.5025, 0.5, 0.5573, 0.5, 0.5025, 0.5, 0.5025, 0.5, 0.5573, 0.5, 0.516, 0.5, 0.6069, 0.5, 0.6069, 0.5, 0.516, 0.5, 0.5573, 0.5, 0.5025, 0.5, 0.5025, 0.5, 0.5573, 0.5, 0.6069, 0.5, 0.5573, 0.5, 0.5573, 0.5, 0.6069, 0.5, 0.25, 0.5, 0.375, 0.5, 0.375, 0.75, 0.25, 0.75, 0.5655, 0.5, 0.625, 0.5, 0.625, 0.75, 0.5655, 0.75, 0.5029, 0.5, 0.4921, 0.5, 0.375, 0.5, 0.375, 0.5, 0.6864, 0.5, 0.75, 0.5, 0.75, 0.6282, 0.6864, 0.6291, 0.6864, 0.75, 0.75, 0.75, 0.75, 0.75, 0.6864, 0.75, 0.4423, 0.5, 0.375, 0.5, 0.375, 0.5, 0.4423, 0.5001, 0.375, 0.5, 0.25, 0.5, 0.25, 0.5, 0.375, 0.5, 0.75, 0.5, 0.625, 0.5, 0.625, 0.5, 0.75, 0.5, 0.375, 0.5, 0.25, 0.5, 0.25, 0.5, 0.375, 0.5, 0.4423, 0.5001, 0.375, 0.5, 0.375, 0.5, 0.4423, 0.5, 0.625, 0.5, 0.5629, 0.5, 0.625, 0.5, 0.375, 0.5, 0.25, 0.5, 0.25, 0.5, 0.375, 0.5, 0.4423, 0.5, 0.375, 0.5, 0.375, 0.5, 0.4423, 0.5, 0.375, 0.5, 0.25, 0.5, 0.25, 0.5, 0.375, 0.5, 0.687, 0.5, 0.693, 0.5, 0.693, 0.5, 0.687, 0.5, 0.375, 0.5, 0.25, 0.5, 0.25, 0.5, 0.375, 0.5, 0.375, 0.5, 0.25, 0.5, 0.25, 0.5, 0.375, 0.5, 0.5029, 0.5, 0.375, 0.5, 0.375, 0.5, 0.5029, 0.5, 0.75, 0.5, 0.7002, 0.5, 0.625, 0.5, 0.625, 0.5, 0.75, 0.5, 0.75, 0.5, 0.625, 0.5, 0.625, 0.5, 0.75, 0.5, 0.5029, 0.5, 0.375, 0.5, 0.375, 0.5, 0.5029, 0.5, 0.75, 0.5, 0.625, 0.5, 0.625, 0.5, 0.75, 0.5, 0.75, 0.5, 0.625, 0.5, 0.625, 0.5, 0.75, 0.5, 0.375, 0.5, 0.25, 0.5, 0.25, 0.5, 0.375, 0.5, 0.5029, 0.5, 0.375, 0.5, 0.375, 0.5, 0.5029, 0.5, 0.75, 0.5, 0.625, 0.5, 0.625, 0.5, 0.75, 0.5, 0.375, 0.5, 0.25, 0.5, 0.25, 0.5, 0.375, 0.5, 0.5029, 0.5, 0.375, 0.5, 0.375, 0.5, 0.5029, 0.5, 0.375, 0.5, 0.25, 0.5, 0.25, 0.5, 0.375, 0.5, 0.375, 0.5, 0.25, 0.5, 0.25, 0.5, 0.375, 0.5, 0.5029, 0.5, 0.375, 0.5, 0.375, 0.5, 0.5029, 0.5, 0.5029, 0.375, 0.625, 0.375, 0.625, 0.5, 0.5029, 0.5, 0.5029, 0.5, 0.375, 0.5, 0.375, 0.5, 0.5029, 0.5, 0.75, 0.5, 0.625, 0.5, 0.625, 0.5, 0.75, 0.5, 0.6864, 0.75, 0.6864, 0.75, 0.6864, 0.75, 0.6864, 0.75, 0.25, 0.75, 0.375, 0.75, 0.375, 0.75, 0.25, 0.75, 0.5655, 0.75, 0.625, 0.75, 0.625, 0.75, 0.5655, 0.75, 0.25, 0.75, 0.375, 0.75, 0.375, 0.75, 0.25, 0.75, 0.5655, 0.75, 0.625, 0.75, 0.625, 0.75, 0.5655, 0.75, 0.25, 0.75, 0.375, 0.75, 0.375, 0.75, 0.25, 0.75, 0.25, 0.75, 0.375, 0.75, 0.375, 0.75, 0.25, 0.75, 0.6864, 0.75, 0.75, 0.75, 0.75, 0.75, 0.6864, 0.75, 0.5655, 0.75, 0.625, 0.75, 0.625, 0.75, 0.5655, 0.75, 0.5655, 0.75, 0.625, 0.75, 0.625, 0.75, 0.5655, 0.75, 0.625, 0.75, 0.6864, 0.75, 0.75, 0.75, 0.75, 0.75, 0.6827, 0.75, 0.625, 0.75, 0.5655, 0.75, 0.625, 0.75, 0.625, 0.75, 0.5655, 0.75, 0.75, 0.75, 0.6919, 0.75, 0.6887, 0.75, 0.75, 0.75, 0.25, 0.75, 0.375, 0.75, 0.375, 0.75, 0.25, 0.75, 0.625, 0.75, 0.625, 0.75, 0.625, 0.75, 0.625, 0.75, 0.625, 0.75, 0.6919, 0.75, 0.6847, 0.75, 0.625, 0.75, 0.5655, 0.75, 0.625, 0.75, 0.625, 0.75, 0.5655, 0.75, 0.25, 0.75, 0.375, 0.75, 0.375, 0.75, 0.25, 0.75, 0.25, 0.75, 0.375, 0.75, 0.375, 0.75, 0.25, 0.75, 0.5655, 0.75, 0.625, 0.75, 0.625, 0.75, 0.5655, 0.75, 0.25, 0.75, 0.375, 0.75, 0.375, 0.75, 0.25, 0.75, 0.375, 0.5, 0.25, 0.5, 0.25, 0.5, 0.375, 0.5, 0.75, 0.5, 0.625, 0.5, 0.625, 0.5, 0.687, 0.5, 0.75, 0.5, 0.625, 0.5, 0.5655, 0.5, 0.5629, 0.5, 0.625, 0.5, 0.625, 0.75, 0.6894, 0.75, 0.6887, 0.75, 0.625, 0.75, 0.625, 0.75, 0.625, 0.75, 0.625, 0.75, 0.625, 0.75, 0.625, 0.75, 0.625, 0.75, 0.625, 0.75, 0.625, 0.75, 0.625, 0.75, 0.6827, 0.75, 0.6894, 0.75, 0.625, 0.75, 0.625, 0.75, 0.625, 0.75, 0.625, 0.75, 0.625, 0.75, 0.75, 0.75, 0.6893, 0.75, 0.689, 0.75, 0.75, 0.75, 0.625, 0.75, 0.625, 0.75, 0.625, 0.75, 0.625, 0.75, 0.75, 0.75, 0.6887, 0.75, 0.6893, 0.75, 0.75, 0.75, 0.625, 0.75, 0.7025, 0.75, 0.689, 0.75, 0.625, 0.75, 0.625, 0.75, 0.6898, 0.75, 0.7025, 0.75, 0.625, 0.75, 0.625, 0.75, 0.625, 0.75, 0.625, 0.75, 0.625, 0.75, 0.625, 0.75, 0.6887, 0.75, 0.6898, 0.75, 0.625, 0.75, 0.5655, 0.75, 0.625, 0.75, 0.625, 0.875, 0.5655, 0.875, 0.625, 0.875, 0.625, 0.75, 0.625, 0.75, 0.625, 0.875, 0.5655, 0.75, 0.625, 0.75, 0.625, 0.75, 0.5655, 0.75, 0.625, 0.875, 0.625, 0.75, 0.625, 0.75, 0.625, 0.875, 0.625, 0.75, 0.6847, 0.75, 0.75, 0.75, 0.75, 0.75, 0.625, 0.75, 0.625, 0.75, 0.625, 0.75, 0.625, 0.75, 0.625, 0.75, 0.625, 0.75, 0.75, 0.75, 0.75, 0.75, 0.625, 0.75, 0.625, 0.75, 0.75, 0.75, 0.75, 0.75, 0.625, 0.75, 0.625, 0.75, 0.625, 0.75, 0.625, 0.75, 0.625, 0.75, 0.4423, 0.75, 0.4998, 0.75, 0.4998, 0.75, 0.4423, 0.75, 0.4423, 0.75, 0.4998, 0.75, 0.4998, 0.875, 0.4423, 0.875, 0.4423, 0.75, 0.4998, 0.75, 0.4998, 0.75, 0.4423, 0.75, 0.4423, 0.75, 0.4998, 0.75, 0.4998, 0.75, 0.4423, 0.75, 0.4423, 0.75, 0.4998, 0.75, 0.4998, 0.75, 0.4423, 0.75, 0.4423, 0.75, 0.4998, 0.75, 0.4998, 0.75, 0.4423, 0.75, 0.4423, 0.75, 0.4998, 0.75, 0.4998, 0.75, 0.4423, 0.75, 0.4423, 0.75, 0.4998, 0.75, 0.4998, 0.75, 0.4423, 0.75, 0.4423, 0.75, 0.4998, 0.75, 0.4998, 0.75, 0.4423, 0.75, 0.5655, 0.5, 0.4998, 0.5, 0.4998, 0.5, 0.5655, 0.5, 0.4423, 0.5, 0.4998, 0.5, 0.4998, 0.75, 0.4423, 0.75, 0.625, 0.5, 0.5029, 0.5, 0.5029, 0.5, 0.625, 0.5, 0.375, 0.375, 0.5029, 0.375, 0.5029, 0.5, 0.375, 0.5, 0.625, 0.5, 0.5029, 0.5, 0.5029, 0.5, 0.625, 0.5, 0.625, 0.5, 0.5029, 0.5, 0.5029, 0.5, 0.625, 0.5, 0.625, 0.5, 0.5029, 0.5, 0.5029, 0.5, 0.625, 0.5, 0.625, 0.5, 0.5029, 0.5, 0.5029, 0.5, 0.625, 0.5, 0.625, 0.5, 0.5029, 0.5, 0.5029, 0.5, 0.625, 0.5, 0.4921, 0.5, 0.4998, 0.5, 0.4423, 0.5, 0.375, 0.5, 0.375, 0.5, 0.625, 0.5, 0.5655, 0.5, 0.5655, 0.5, 0.625, 0.5, 0.4998, 0.75, 0.5655, 0.75, 0.5655, 0.75, 0.4998, 0.75, 0.4998, 0.75, 0.5655, 0.75, 0.5655, 0.875, 0.4998, 0.875, 0.4998, 0.75, 0.5655, 0.75, 0.5655, 0.75, 0.4998, 0.75, 0.4998, 0.75, 0.5655, 0.75, 0.5655, 0.75, 0.4998, 0.75, 0.4998, 0.75, 0.5655, 0.75, 0.5655, 0.75, 0.4998, 0.75, 0.4998, 0.75, 0.5655, 0.75, 0.5655, 0.75, 0.4998, 0.75, 0.4998, 0.75, 0.5655, 0.75, 0.5655, 0.75, 0.4998, 0.75, 0.4998, 0.75, 0.5655, 0.75, 0.5655, 0.75, 0.4998, 0.75, 0.375, 0.5, 0.4423, 0.5, 0.4423, 0.75, 0.375, 0.75, 0.375, 0.75, 0.4423, 0.75, 0.4423, 0.75, 0.375, 0.75, 0.375, 0.75, 0.4423, 0.75, 0.4423, 0.75, 0.375, 0.75, 0.375, 0.75, 0.4423, 0.75, 0.4423, 0.75, 0.375, 0.75, 0.375, 0.75, 0.4423, 0.75, 0.4423, 0.75, 0.375, 0.75, 0.375, 0.75, 0.4423, 0.75, 0.4423, 0.75, 0.375, 0.75, 0.375, 0.75, 0.4423, 0.75, 0.4423, 0.75, 0.375, 0.75, 0.375, 0.75, 0.4423, 0.75, 0.4423, 0.75, 0.375, 0.75, 0.375, 0.75, 0.4423, 0.75, 0.4423, 0.875, 0.375, 0.875, 0.375, 0.75, 0.4423, 0.75, 0.4423, 0.75, 0.375, 0.75, 0.4998, 0.5, 0.4423, 0.5, 0.4423, 0.5, 0.4998, 0.5, 0.4998, 0.5, 0.4423, 0.5001, 0.4423, 0.5, 0.4998, 0.5, 0.4423, 0.5, 0.4423, 0.5001, 0.689, 0.75, 0.6893, 0.75, 0.625, 0.75, 0.625, 0.75, 0.6893, 0.75, 0.6887, 0.75, 0.625, 0.75, 0.625, 0.75, 0.6847, 0.75, 0.6919, 0.75, 0.75, 0.75, 0.75, 0.75, 0.6887, 0.75, 0.6919, 0.75, 0.625, 0.75, 0.625, 0.75, 0.7025, 0.75, 0.6898, 0.75, 0.75, 0.75, 0.75, 0.75, 0.6894, 0.75, 0.6827, 0.75, 0.75, 0.75, 0.75, 0.75, 0.6887, 0.75, 0.6894, 0.75, 0.75, 0.75, 0.75, 0.75, 0.6898, 0.75, 0.6887, 0.75, 0.75, 0.75, 0.75, 0.75, 0.689, 0.75, 0.7025, 0.75, 0.75, 0.75, 0.75, 0.75, 0.5629, 0.5, 0.5655, 0.5, 0.4998, 0.5, 0.4921, 0.5, 0.516, 0.5, 0.5025, 0.5, 0.4921, 0.5, 0.5029, 0.5, 0.6069, 0.5, 0.516, 0.5, 0.5029, 0.5, 0.625, 0.5, 0.5025, 0.5, 0.5573, 0.5, 0.5629, 0.5, 0.4921, 0.5, 0.5573, 0.5, 0.6069, 0.5, 0.625, 0.5, 0.5629, 0.5, 0.625, 0.75, 0.6864, 0.75, 0.6864, 0.75, 0.625, 0.75, 0.625, 0.75, 0.6864, 0.75, 0.6864, 0.75, 0.625, 0.75, 0.625, 0.75, 0.6864, 0.75, 0.6864, 0.75, 0.625, 0.75, 0.625, 0.5, 0.6864, 0.5, 0.6864, 0.6291, 0.6864, 0.75, 0.625, 0.75, 0.6864, 0.75, 0.75, 0.75, 0.75, 0.75, 0.6864, 0.75, 0.6864, 0.75, 0.75, 0.75, 0.75, 0.75, 0.6864, 0.75, 0.75, 0.75, 0.6864, 0.75, 0.6864, 0.75, 0.75, 0.75, 0.75, 0.75, 0.6864, 0.75, 0.6864, 0.75, 0.75, 0.75, 0.6864, 0.75, 0.6864, 0.75, 0.6864, 0.75, 0.6864, 0.75, 0.75, 0.75, 0.6864, 0.75, 0.6864, 0.75, 0.75, 0.75, 0.6864, 0.75, 0.75, 0.75, 0.75, 0.75, 0.6864, 0.75, 0.6864, 0.75, 0.75, 0.75, 0.75, 0.75, 0.6864, 0.75, 0.6864, 0.75, 0.6864, 0.75, 0.6864, 0.75, 0.6864, 0.75, 0.75, 0.75, 0.6864, 0.75, 0.6864, 0.75, 0.75, 0.75, 0.75, 0.75, 0.6864, 0.75, 0.6864, 0.75, 0.75, 0.75, 0.7002, 0.5, 0.693, 0.5, 0.687, 0.5, 0.625, 0.5, 0.625, 0.5, 0.75, 0.5, 0.693, 0.5, 0.7002, 0.5, 0.75, 0.5, 0.6864, 0.6291, 0.75, 0.6282, 0.75, 0.6282, 0.6864, 0.6291, 0.6864, 0.75, 0.6864, 0.6291, 0.6864, 0.6291, 0.6864, 0.75, 0.6864, 0.6291, 0.75, 0.6282, 0.75, 0.6282, 0.6864, 0.6291, 0.6864, 0.6291, 0.75, 0.6282, 0.75, 0.6282, 0.6864, 0.6291, 0.6864, 0.75, 0.6864, 0.6291, 0.6864, 0.6291, 0.6864, 0.75, 0.6864, 0.6291, 0.75, 0.6282, 0.75, 0.75, 0.6864, 0.75, 0.6864, 0.75, 0.6864, 0.6291, 0.6864, 0.6291, 0.6864, 0.75, 0.75, 0.75, 0.6864, 0.75, 0.6864, 0.75, 0.75, 0.75, 0.75, 0.5, 0.687, 0.5, 0.687, 0.5, 0.75, 0.5, 0.75, 0.5, 0.687, 0.5, 0.687, 0.5, 0.75, 0.5, 0.693, 0.5, 0.75, 0.5, 0.75, 0.5, 0.693, 0.5, 0.693, 0.5, 0.75, 0.5, 0.75, 0.5, 0.693, 0.5, 0.687, 0.5, 0.693, 0.5, 0.693, 0.5, 0.687, 0.5, 0.693, 0.5, 0.75, 0.5, 0.75, 0.5, 0.693, 0.5, 0.75, 0.5, 0.687, 0.5, 0.693, 0.5, 0.75, 0.5, 0.75, 0.5, 0.687, 0.5, 0.687, 0.5, 0.75, 0.5, 0.687, 0.5, 0.693, 0.5, 0.693, 0.5, 0.687, 0.5, 0.4998, 0.75, 0.5655, 0.75, 0.5655, 0.75, 0.4998, 0.75, 0.5655, 0.75, 0.4998, 0.75, 0.4998, 0.75, 0.5655, 0.75, 0.5655, 0.75, 0.4998, 0.75, 0.4998, 0.75, 0.5655, 0.75, 0.4998, 0.75, 0.4998, 0.75, 0.4998, 0.75, 0.4998, 0.75, 0.5655, 0.75, 0.4998, 0.75, 0.4998, 0.75, 0.5655, 0.75, 0.5655, 0.75, 0.4998, 0.75, 0.4998, 0.75, 0.5655, 0.75, 0.4998, 0.75, 0.4998, 0.5, 0.4998, 0.5, 0.4998, 0.75, 0.4998, 0.5, 0.5655, 0.5, 0.5655, 0.5, 0.4998, 0.5, 0.5655, 0.75, 0.4998, 0.75, 0.4998, 0.75, 0.5655, 0.75, 0.4998, 0.75, 0.4998, 0.5, 0.4998, 0.5, 0.4998, 0.75, 0.5655, 0.5, 0.5655, 0.75, 0.5655, 0.75, 0.5655, 0.5, 0.4998, 0.5, 0.5655, 0.5, 0.5655, 0.5, 0.4998, 0.5, 0.4998, 0.75, 0.4998, 0.75, 0.4998, 0.75, 0.4998, 0.75, 0.5655, 0.75, 0.4998, 0.75, 0.4998, 0.75, 0.5655, 0.75, 0.4998, 0.75, 0.5655, 0.75, 0.5655, 0.75, 0.4998, 0.75, 0.5655, 0.75, 0.5655, 0.75, 0.5655, 0.75, 0.5655, 0.75])
_ca = me_cube.color_attributes.new('Col', 'BYTE_COLOR', 'CORNER')
_ca.data.foreach_set('color', [1.0, 1.0, 1.0, 1.0, 1.0, 1.0, 1.0, 1.0, 1.0, 1.0, 1.0, 1.0, 1.0, 1.0, 1.0, 1.0, 1.0, 1.0, 1.0, 1.0, 1.0, 1.0, 1.0, 1.0, 1.0, 1.0, 1.0, 1.0, 1.0, 1.0, 1.0, 1.0, 1.0, 1.0, 1.0, 1.0, 1.0, 1.0, 1.0, 1.0, 1.0, 1.0, 1.0, 1.0, 1.0, 1.0, 1.0, 1.0, 1.0, 1.0, 1.0, 1.0, 1.0, 1.0, 1.0, 1.0, 1.0, 1.0, 1.0, 1.0, 1.0, 1.0, 1.0, 1.0, 1.0, 1.0, 1.0, 1.0, 1.0, 1.0, 1.0, 1.0, 1.0, 1.0, 1.0, 1.0, 1.0, 1.0, 1.0, 1.0, 1.0, 1.0, 1.0, 1.0, 1.0, 1.0, 1.0, 1.0, 1.0, 1.0, 1.0, 1.0, 1.0, 1.0, 1.0, 1.0, 1.0, 1.0, 1.0, 1.0, 1.0, 1.0, 1.0, 1.0, 1.0, 1.0, 1.0, 1.0, 1.0, 1.0, 1.0, 1.0, 1.0, 1.0, 1.0, 1.0, 1.0, 1.0, 1.0, 1.0, 1.0, 1.0, 1.0, 1.0, 1.0, 1.0, 1.0, 1.0, 1.0, 1.0, 1.0, 1.0, 1.0, 1.0, 1.0, 1.0, 1.0, 1.0, 1.0, 1.0, 1.0, 1.0, 1.0, 1.0, 1.0, 1.0, 1.0, 1.0, 1.0, 1.0, 1.0, 1.0, 1.0, 1.0, 1.0, 1.0, 1.0, 1.0, 1.0, 1.0, 1.0, 1.0, 1.0, 1.0, 1.0, 1.0, 1.0, 1.0, 1.0, 1.0, 1.0, 1.0, 1.0, 1.0, 1.0, 1.0, 1.0, 1.0, 1.0, 1.0, 1.0, 1.0, 1.0, 1.0, 1.0, 1.0, 1.0, 1.0, 1.0, 1.0, 1.0, 1.0, 1.0, 1.0, 1.0, 1.0, 1.0, 1.0, 1.0, 1.0, 1.0, 1.0, 1.0, 1.0, 1.0, 1.0, 1.0, 1.0, 1.0, 1.0, 1.0, 1.0, 1.0, 1.0, 1.0, 1.0, 1.0, 1.0, 1.0, 1.0, 1.0, 1.0, 1.0, 1.0, 1.0, 1.0, 1.0, 1.0, 1.0, 1.0, 1.0, 1.0, 1.0, 1.0, 1.0, 1.0, 1.0, 1.0, 1.0, 1.0, 1.0, 1.0, 1.0, 1.0, 1.0, 1.0, 1.0, 1.0, 1.0, 1.0, 1.0, 1.0, 1.0, 1.0, 1.0, 1.0, 1.0, 1.0, 1.0, 1.0, 1.0, 1.0, 1.0, 1.0, 1.0, 1.0, 1.0, 1.0, 1.0, 1.0, 1.0, 1.0, 1.0, 1.0, 1.0, 1.0, 1.0, 1.0, 1.0, 1.0, 1.0, 1.0, 1.0, 1.0, 1.0, 1.0, 1.0, 1.0, 1.0, 1.0, 1.0, 1.0, 1.0, 1.0, 1.0, 1.0, 1.0, 1.0, 1.0, 1.0, 1.0, 1.0, 1.0, 1.0, 1.0, 1.0, 1.0, 1.0, 1.0, 1.0, 1.0, 1.0, 1.0, 1.0, 1.0, 1.0, 1.0, 1.0, 1.0, 1.0, 1.0, 1.0, 1.0, 1.0, 1.0, 1.0, 1.0, 1.0, 1.0, 1.0, 1.0, 1.0, 1.0, 1.0, 1.0, 1.0, 1.0, 1.0, 1.0, 1.0, 1.0, 1.0, 1.0, 1.0, 1.0, 1.0, 1.0, 1.0, 1.0, 1.0, 1.0, 1.0, 1.0, 1.0, 1.0, 1.0, 1.0, 1.0, 1.0, 1.0, 1.0, 1.0, 1.0, 1.0, 1.0, 1.0, 1.0, 1.0, 1.0, 1.0, 1.0, 1.0, 1.0, 1.0, 1.0, 1.0, 1.0, 1.0, 1.0, 1.0, 1.0, 1.0, 1.0, 1.0, 1.0, 1.0, 1.0, 1.0, 1.0, 1.0, 1.0, 1.0, 1.0, 1.0, 1.0, 1.0, 1.0, 1.0, 1.0, 1.0, 1.0, 1.0, 1.0, 1.0, 1.0, 1.0, 1.0, 1.0, 1.0, 1.0, 1.0, 1.0, 1.0, 1.0, 1.0, 1.0, 1.0, 1.0, 1.0, 1.0, 1.0, 1.0, 1.0, 1.0, 1.0, 1.0, 1.0, 1.0, 1.0, 1.0, 1.0, 1.0, 1.0, 1.0, 1.0, 1.0, 1.0, 1.0, 1.0, 1.0, 1.0, 1.0, 1.0, 1.0, 1.0, 1.0, 1.0, 1.0, 1.0, 1.0, 1.0, 1.0, 1.0, 1.0, 1.0, 1.0, 1.0, 1.0, 1.0, 1.0, 1.0, 1.0, 1.0, 1.0, 1.0, 1.0, 1.0, 1.0, 1.0, 1.0, 1.0, 1.0, 1.0, 1.0, 1.0, 1.0, 1.0, 1.0, 1.0, 1.0, 1.0, 1.0, 1.0, 1.0, 1.0, 1.0, 1.0, 1.0, 1.0, 1.0, 1.0, 1.0, 1.0, 1.0, 1.0, 1.0, 1.0, 1.0, 1.0, 1.0, 1.0, 1.0, 1.0, 1.0, 1.0, 1.0, 1.0, 1.0, 1.0, 1.0, 1.0, 1.0, 1.0, 1.0, 1.0, 1.0, 1.0, 1.0, 1.0, 1.0, 1.0, 1.0, 1.0, 1.0, 1.0, 1.0, 1.0, 1.0, 1.0, 1.0, 1.0, 1.0, 1.0, 1.0, 1.0, 1.0, 1.0, 1.0, 1.0, 1.0, 1.0, 1.0, 1.0, 1.0, 1.0, 1.0, 1.0, 1.0, 1.0, 1.0, 1.0, 1.0, 1.0, 1.0, 1.0, 1.0, 1.0, 1.0, 1.0, 1.0, 1.0, 1.0, 1.0, 1.0, 1.0, 1.0, 1.0, 1.0, 1.0, 1.0, 1.0, 1.0, 1.0, 1.0, 1.0, 1.0, 1.0, 1.0, 1.0, 1.0, 1.0, 1.0, 1.0, 1.0, 1.0, 1.0, 1.0, 1.0, 1.0, 1.0, 1.0, 1.0, 1.0, 1.0, 1.0, 1.0, 1.0, 1.0, 1.0, 1.0, 1.0, 1.0, 1.0, 1.0, 1.0, 1.0, 1.0, 1.0, 1.0, 1.0, 1.0, 1.0, 1.0, 1.0, 1.0, 1.0, 1.0, 1.0, 1.0, 1.0, 1.0, 1.0, 1.0, 1.0, 1.0, 1.0, 1.0, 1.0, 1.0, 1.0, 1.0, 1.0, 1.0, 1.0, 1.0, 1.0, 1.0, 1.0, 1.0, 1.0, 1.0, 1.0, 1.0, 1.0, 1.0, 1.0, 1.0, 1.0, 1.0, 1.0, 1.0, 1.0, 1.0, 1.0, 1.0, 1.0, 1.0, 1.0, 1.0, 1.0, 1.0, 1.0, 1.0, 1.0, 1.0, 1.0, 1.0, 1.0, 1.0, 1.0, 1.0, 1.0, 1.0, 1.0, 1.0, 1.0, 1.0, 1.0, 1.0, 1.0, 1.0, 1.0, 1.0, 1.0, 1.0, 1.0, 1.0, 1.0, 1.0, 1.0, 1.0, 1.0, 1.0, 1.0, 1.0, 1.0, 1.0, 1.0, 1.0, 1.0, 1.0, 1.0, 1.0, 1.0, 1.0, 1.0, 1.0, 1.0, 1.0, 1.0, 1.0, 1.0, 1.0, 1.0, 1.0, 1.0, 1.0, 1.0, 1.0, 1.0, 1.0, 1.0, 1.0, 1.0, 1.0, 1.0, 1.0, 1.0, 1.0, 1.0, 1.0, 1.0, 1.0, 1.0, 1.0, 1.0, 1.0, 1.0, 1.0, 1.0, 1.0, 1.0, 1.0, 1.0, 1.0, 1.0, 1.0, 1.0, 1.0, 1.0, 1.0, 1.0, 1.0, 1.0, 1.0, 1.0, 1.0, 1.0, 1.0, 1.0, 1.0, 1.0, 1.0, 1.0, 1.0, 1.0, 1.0, 1.0, 1.0, 1.0, 1.0, 1.0, 1.0, 1.0, 1.0, 1.0, 1.0, 1.0, 1.0, 1.0, 1.0, 1.0, 1.0, 1.0, 1.0, 1.0, 1.0, 1.0, 1.0, 1.0, 1.0, 1.0, 1.0, 1.0, 1.0, 1.0, 1.0, 1.0, 1.0, 1.0, 1.0, 1.0, 1.0, 1.0, 1.0, 1.0, 1.0, 1.0, 1.0, 1.0, 1.0, 1.0, 1.0, 1.0, 1.0, 1.0, 1.0, 1.0, 1.0, 1.0, 1.0, 1.0, 1.0, 1.0, 1.0, 1.0, 1.0, 1.0, 1.0, 1.0, 1.0, 1.0, 1.0, 1.0, 1.0, 1.0, 1.0, 1.0, 1.0, 1.0, 1.0, 1.0, 1.0, 1.0, 1.0, 1.0, 1.0, 1.0, 1.0, 1.0, 1.0, 1.0, 1.0, 1.0, 1.0, 1.0, 1.0, 1.0, 1.0, 1.0, 1.0, 1.0, 1.0, 1.0, 1.0, 1.0, 1.0, 1.0, 1.0, 1.0, 1.0, 1.0, 1.0, 1.0, 1.0, 1.0, 1.0, 1.0, 1.0, 1.0, 1.0, 1.0, 1.0, 1.0, 1.0, 1.0, 1.0, 1.0, 1.0, 1.0, 1.0, 1.0, 1.0, 1.0, 1.0, 1.0, 1.0, 1.0, 1.0, 1.0, 1.0, 1.0, 1.0, 1.0, 1.0, 1.0, 1.0, 1.0, 1.0, 1.0, 1.0, 1.0, 1.0, 1.0, 1.0, 1.0, 1.0, 1.0, 1.0, 1.0, 1.0, 1.0, 1.0, 1.0, 1.0, 1.0, 1.0, 1.0, 1.0, 1.0, 1.0, 1.0, 1.0, 1.0, 1.0, 1.0, 1.0, 1.0, 1.0, 1.0, 1.0, 1.0, 1.0, 1.0, 1.0, 1.0, 1.0, 1.0, 1.0, 1.0, 1.0, 1.0, 1.0, 1.0, 1.0, 1.0, 1.0, 1.0, 1.0, 1.0, 1.0, 1.0, 1.0, 1.0, 1.0, 1.0, 1.0, 1.0, 1.0, 1.0, 1.0, 1.0, 1.0, 1.0, 1.0, 1.0, 1.0, 1.0, 1.0, 1.0, 1.0, 1.0, 1.0, 1.0, 1.0, 1.0, 1.0, 1.0, 1.0, 1.0, 1.0, 1.0, 1.0, 1.0, 1.0, 1.0, 1.0, 1.0, 1.0, 1.0, 1.0, 1.0, 1.0, 1.0, 1.0, 1.0, 1.0, 1.0, 1.0, 1.0, 1.0, 1.0, 1.0, 1.0, 1.0, 1.0, 1.0, 1.0, 1.0, 1.0, 1.0, 1.0, 1.0, 1.0, 1.0, 1.0, 1.0, 1.0, 1.0, 1.0, 1.0, 1.0, 1.0, 1.0, 1.0, 1.0, 1.0, 1.0, 1.0, 1.0, 1.0, 1.0, 1.0, 1.0, 1.0, 1.0, 1.0, 1.0, 1.0, 1.0, 1.0, 1.0, 1.0, 1.0, 1.0, 1.0, 1.0, 1.0, 1.0, 1.0, 1.0, 1.0, 1.0, 1.0, 1.0, 1.0, 1.0, 1.0, 1.0, 1.0, 1.0, 1.0, 1.0, 1.0, 1.0, 1.0, 1.0, 1.0, 1.0, 1.0, 1.0, 1.0, 1.0, 1.0, 1.0, 1.0, 1.0, 1.0, 1.0, 1.0, 1.0, 1.0, 1.0, 1.0, 1.0, 1.0, 1.0, 1.0, 1.0, 1.0, 1.0, 1.0, 1.0, 1.0, 1.0, 1.0, 1.0, 1.0, 1.0, 1.0, 1.0, 1.0, 1.0, 1.0, 1.0, 1.0, 1.0, 1.0, 1.0, 1.0, 1.0, 1.0, 1.0, 1.0, 1.0, 1.0, 1.0, 1.0, 1.0, 1.0, 1.0, 1.0, 1.0, 1.0, 1.0, 1.0, 1.0, 1.0, 1.0, 1.0, 1.0, 1.0, 1.0, 1.0, 1.0, 1.0, 1.0, 1.0, 1.0, 1.0, 1.0, 1.0, 1.0, 1.0, 1.0, 1.0, 1.0, 1.0, 1.0, 1.0, 1.0, 1.0, 1.0, 1.0, 1.0, 1.0, 1.0, 1.0, 1.0, 1.0, 1.0, 1.0, 1.0, 1.0, 1.0, 1.0, 1.0, 1.0, 1.0, 1.0, 1.0, 1.0, 1.0, 1.0, 1.0, 1.0, 1.0, 1.0, 1.0, 1.0, 1.0, 1.0, 1.0, 1.0, 1.0, 1.0, 1.0, 1.0, 1.0, 1.0, 1.0, 1.0, 1.0, 1.0, 1.0, 1.0, 1.0, 1.0, 1.0, 1.0, 1.0, 1.0, 1.0, 1.0, 1.0, 1.0, 1.0, 1.0, 1.0, 1.0, 1.0, 1.0, 1.0, 1.0, 1.0, 1.0, 1.0, 1.0, 1.0, 1.0, 1.0, 1.0, 1.0, 1.0, 1.0, 1.0, 1.0, 1.0, 1.0, 1.0, 1.0, 1.0, 1.0, 1.0, 1.0, 1.0, 1.0, 1.0, 1.0, 1.0, 1.0, 1.0, 1.0, 1.0, 1.0, 1.0, 1.0, 1.0, 1.0, 1.0, 1.0, 1.0, 1.0, 1.0, 1.0, 1.0, 1.0, 1.0, 1.0, 1.0, 1.0, 1.0, 1.0, 1.0, 1.0, 1.0, 1.0, 1.0, 1.0, 1.0, 1.0, 1.0, 1.0, 1.0, 1.0, 1.0, 1.0, 1.0, 1.0, 1.0, 1.0, 1.0, 1.0, 1.0, 1.0, 1.0, 1.0, 1.0, 1.0, 1.0, 1.0, 1.0, 1.0, 1.0, 1.0, 1.0, 1.0, 1.0, 1.0, 1.0, 1.0, 1.0, 1.0, 1.0, 1.0, 1.0, 1.0, 1.0, 1.0, 1.0, 1.0, 1.0, 1.0, 1.0, 1.0, 1.0, 1.0, 1.0, 1.0, 1.0, 1.0, 1.0, 1.0, 1.0, 1.0, 1.0, 1.0, 1.0, 1.0, 1.0, 1.0, 1.0, 1.0, 1.0, 1.0, 1.0, 1.0, 1.0, 1.0, 1.0, 1.0, 1.0, 1.0, 1.0, 1.0, 1.0, 1.0, 1.0, 1.0, 1.0, 1.0, 1.0, 1.0, 1.0, 1.0, 1.0, 1.0, 1.0, 1.0, 1.0, 1.0, 1.0, 1.0, 1.0, 1.0, 1.0, 1.0, 1.0, 1.0, 1.0, 1.0, 1.0, 1.0, 1.0, 1.0, 1.0, 1.0, 1.0, 1.0, 1.0, 1.0, 1.0, 1.0, 1.0, 1.0, 1.0, 1.0, 1.0, 1.0, 1.0, 1.0, 1.0, 1.0, 1.0, 1.0, 1.0, 1.0, 1.0, 1.0, 1.0, 1.0, 1.0, 1.0, 1.0, 1.0, 1.0, 1.0, 1.0, 1.0, 1.0, 1.0, 1.0, 1.0, 1.0, 1.0, 1.0, 1.0, 1.0, 1.0, 1.0, 1.0, 1.0, 1.0, 1.0, 1.0, 1.0, 1.0, 1.0, 1.0, 1.0, 1.0, 1.0, 1.0, 1.0, 1.0, 1.0, 1.0, 1.0, 1.0, 1.0, 1.0, 1.0, 1.0, 1.0, 1.0, 1.0, 1.0, 1.0, 1.0, 1.0, 1.0, 1.0, 1.0, 1.0, 1.0, 1.0, 1.0, 1.0, 1.0, 1.0, 1.0, 1.0, 1.0, 1.0, 1.0, 1.0, 1.0, 1.0, 1.0, 1.0, 1.0, 1.0, 1.0, 1.0, 1.0, 1.0, 1.0, 1.0, 1.0, 1.0, 1.0, 1.0, 1.0, 1.0, 1.0, 1.0, 1.0, 1.0, 1.0, 1.0, 1.0, 1.0, 1.0, 1.0, 1.0, 1.0, 1.0, 1.0, 1.0, 1.0, 1.0, 1.0, 1.0, 1.0, 1.0, 1.0, 1.0, 1.0, 1.0, 1.0, 1.0, 1.0, 1.0, 1.0, 1.0, 1.0, 1.0, 1.0, 1.0, 1.0, 1.0, 1.0, 1.0, 1.0, 1.0, 1.0, 1.0, 1.0, 1.0, 1.0, 1.0, 1.0, 1.0, 1.0, 1.0, 1.0, 1.0, 1.0, 1.0, 1.0, 1.0, 1.0, 1.0, 1.0, 1.0, 1.0, 1.0, 1.0, 1.0, 1.0, 1.0, 1.0, 1.0, 1.0, 1.0, 1.0, 1.0, 1.0, 1.0, 1.0, 1.0, 1.0, 1.0, 1.0, 1.0, 1.0, 1.0, 1.0, 1.0, 1.0, 1.0, 1.0, 1.0, 1.0, 1.0, 1.0, 1.0, 1.0, 1.0, 1.0, 1.0, 1.0, 1.0, 1.0, 1.0, 1.0, 1.0, 1.0, 1.0, 1.0, 1.0, 1.0, 1.0, 1.0, 1.0, 1.0, 1.0, 1.0, 1.0, 1.0, 1.0, 1.0, 1.0, 1.0, 1.0, 1.0, 1.0, 1.0, 1.0, 1.0, 1.0, 1.0, 1.0, 1.0, 1.0, 1.0, 1.0, 1.0, 1.0, 1.0, 1.0, 1.0, 1.0, 1.0, 1.0, 1.0, 1.0, 1.0, 1.0, 1.0, 1.0, 1.0, 1.0, 1.0, 1.0, 1.0, 1.0, 1.0, 1.0, 1.0, 1.0, 1.0, 1.0, 1.0, 1.0, 1.0, 1.0, 1.0, 1.0, 1.0, 1.0, 1.0, 1.0, 1.0, 1.0, 1.0, 1.0, 1.0, 1.0, 1.0, 1.0, 1.0, 1.0, 1.0, 1.0, 1.0, 1.0, 1.0, 1.0, 1.0, 1.0, 1.0, 1.0, 1.0, 1.0, 1.0, 1.0, 1.0, 1.0, 1.0, 1.0, 1.0, 1.0, 1.0, 1.0, 1.0, 1.0, 1.0, 1.0, 1.0, 1.0, 1.0, 1.0, 1.0, 1.0, 1.0, 1.0, 1.0, 1.0, 1.0, 1.0, 1.0, 1.0, 1.0, 1.0, 1.0, 1.0, 1.0, 1.0, 1.0, 1.0, 1.0, 1.0, 1.0, 1.0, 1.0, 1.0, 1.0, 1.0, 1.0, 1.0, 1.0, 1.0, 1.0, 1.0, 1.0, 1.0, 1.0, 1.0, 1.0, 1.0, 1.0, 1.0, 1.0, 1.0, 1.0, 1.0, 1.0, 1.0, 1.0, 1.0, 1.0, 1.0, 1.0, 1.0, 1.0, 1.0, 1.0, 1.0, 1.0, 1.0, 1.0, 1.0, 1.0, 1.0, 1.0, 1.0, 1.0, 1.0, 1.0, 1.0, 1.0, 1.0, 1.0, 1.0, 1.0, 1.0, 1.0, 1.0, 1.0, 1.0, 1.0, 1.0, 1.0, 1.0, 1.0, 1.0, 1.0, 1.0, 1.0, 1.0, 1.0, 1.0, 1.0, 1.0, 1.0, 1.0, 1.0, 1.0, 1.0, 1.0, 1.0, 1.0, 1.0, 1.0, 1.0, 1.0, 1.0, 1.0, 1.0, 1.0, 1.0, 1.0, 1.0, 1.0, 1.0, 1.0, 1.0, 1.0, 1.0, 1.0, 1.0, 1.0, 1.0, 1.0, 1.0, 1.0, 1.0, 1.0, 1.0, 1.0, 1.0, 1.0, 1.0, 1.0, 1.0, 1.0, 1.0, 1.0, 1.0, 1.0, 1.0, 1.0, 1.0, 1.0, 1.0, 1.0, 1.0, 1.0, 1.0, 1.0, 1.0, 1.0, 1.0, 1.0, 1.0, 1.0, 1.0, 1.0, 1.0, 1.0, 1.0, 1.0, 1.0, 1.0, 1.0, 1.0, 1.0, 1.0, 1.0, 1.0, 1.0, 1.0, 1.0, 1.0, 1.0, 1.0, 1.0, 1.0, 1.0, 1.0, 1.0, 1.0, 1.0, 1.0, 1.0, 1.0, 1.0, 1.0, 1.0, 1.0, 1.0, 1.0, 1.0, 1.0, 1.0, 1.0, 1.0, 1.0, 1.0, 1.0, 1.0, 1.0, 1.0, 1.0, 1.0, 1.0, 1.0, 1.0, 1.0, 1.0, 1.0, 1.0, 1.0, 1.0, 1.0, 1.0, 1.0, 1.0, 1.0, 1.0, 1.0, 1.0, 1.0, 1.0, 1.0, 1.0, 1.0, 1.0, 1.0, 1.0, 1.0, 1.0, 1.0, 1.0, 1.0, 1.0, 1.0, 1.0, 1.0, 1.0, 1.0, 1.0, 1.0, 1.0, 1.0, 1.0, 1.0, 1.0, 1.0, 1.0, 1.0, 1.0, 1.0, 1.0, 1.0, 1.0, 1.0, 1.0, 1.0, 1.0, 1.0, 1.0, 1.0, 1.0, 1.0, 1.0, 1.0, 1.0, 1.0, 1.0, 1.0, 1.0, 1.0, 1.0, 1.0, 1.0, 1.0, 1.0, 1.0, 1.0, 1.0, 1.0, 1.0, 1.0, 1.0, 1.0, 1.0, 1.0, 1.0, 1.0, 1.0, 1.0, 1.0, 1.0, 1.0, 1.0, 1.0, 1.0, 1.0, 1.0, 1.0, 1.0, 1.0, 1.0, 1.0, 1.0, 1.0, 1.0, 1.0, 1.0, 1.0, 1.0, 1.0, 1.0, 1.0, 1.0, 1.0, 1.0, 1.0, 1.0, 1.0, 1.0, 1.0, 1.0, 1.0, 1.0, 1.0, 1.0, 1.0, 1.0, 1.0, 1.0, 1.0, 1.0, 1.0, 1.0, 1.0, 1.0, 1.0, 1.0, 1.0, 1.0, 1.0, 1.0, 1.0, 1.0, 1.0, 1.0, 1.0, 1.0, 1.0, 1.0, 1.0, 1.0, 1.0, 1.0, 1.0, 1.0, 1.0, 1.0, 1.0, 1.0, 1.0, 1.0, 1.0, 1.0, 1.0, 1.0, 1.0, 1.0, 1.0, 1.0, 1.0, 1.0, 1.0, 1.0, 1.0, 1.0, 1.0, 1.0, 1.0, 1.0, 1.0, 1.0, 1.0, 1.0, 1.0, 1.0, 1.0, 1.0, 1.0, 1.0, 1.0, 1.0, 1.0, 1.0, 1.0, 1.0, 1.0, 1.0, 1.0, 1.0, 1.0, 1.0, 1.0, 1.0, 1.0, 1.0, 1.0, 1.0, 1.0, 1.0, 1.0, 1.0, 1.0, 1.0, 1.0, 1.0, 1.0, 1.0, 1.0, 1.0, 1.0, 1.0, 1.0, 1.0, 1.0, 1.0, 1.0, 1.0, 1.0, 1.0, 1.0, 1.0, 1.0, 1.0, 1.0, 1.0, 1.0, 1.0, 1.0, 1.0, 1.0, 1.0, 1.0, 1.0, 1.0, 1.0, 1.0, 1.0, 1.0, 1.0, 1.0, 1.0, 1.0, 1.0, 1.0, 1.0, 1.0, 1.0, 1.0, 1.0, 1.0, 1.0, 1.0, 1.0, 1.0, 1.0, 1.0, 1.0, 1.0, 1.0, 1.0, 1.0, 1.0, 1.0, 1.0, 1.0, 1.0, 1.0, 1.0, 1.0, 1.0, 1.0, 1.0, 1.0, 1.0, 1.0, 1.0, 1.0, 1.0, 1.0, 1.0, 1.0, 1.0, 1.0, 1.0, 1.0, 1.0, 1.0, 1.0, 1.0, 1.0, 1.0, 1.0, 1.0, 1.0, 1.0, 1.0, 1.0, 1.0, 1.0, 1.0, 1.0, 1.0, 1.0, 1.0, 1.0, 1.0, 1.0, 1.0, 1.0, 1.0, 1.0, 1.0, 1.0, 1.0, 1.0, 1.0, 1.0, 1.0, 1.0, 1.0, 1.0, 1.0, 1.0, 1.0, 1.0, 1.0, 1.0, 1.0, 1.0, 1.0, 1.0, 1.0, 1.0, 1.0, 1.0, 1.0, 1.0, 1.0, 1.0, 1.0, 1.0, 1.0, 1.0, 1.0, 1.0, 1.0, 1.0, 1.0, 1.0, 1.0, 1.0, 1.0, 1.0, 1.0, 1.0, 1.0, 1.0, 1.0, 1.0, 1.0, 1.0, 1.0, 1.0, 1.0, 1.0, 1.0, 1.0, 1.0, 1.0, 1.0, 1.0, 1.0, 1.0, 1.0, 1.0, 1.0, 1.0, 1.0, 1.0, 1.0, 1.0, 1.0, 1.0, 1.0, 1.0, 1.0, 1.0, 1.0, 1.0, 1.0, 1.0, 1.0, 1.0, 1.0, 1.0, 1.0, 1.0, 1.0, 1.0, 1.0, 1.0, 1.0, 1.0, 1.0, 1.0, 1.0, 1.0, 1.0, 1.0, 1.0, 1.0, 1.0, 1.0, 1.0, 1.0, 1.0, 1.0, 1.0, 1.0, 1.0, 1.0, 1.0, 1.0, 1.0, 1.0, 1.0, 1.0, 1.0, 1.0, 1.0, 1.0, 1.0, 1.0, 1.0, 1.0, 1.0, 1.0, 1.0, 1.0, 1.0, 1.0, 1.0, 1.0, 1.0, 1.0, 1.0, 1.0, 1.0, 1.0, 1.0, 1.0, 1.0, 1.0, 1.0, 1.0, 1.0, 1.0, 1.0, 1.0, 1.0, 1.0, 1.0, 1.0, 1.0, 1.0, 1.0, 1.0, 1.0, 1.0, 1.0, 1.0, 1.0, 1.0, 1.0, 1.0, 1.0, 1.0, 1.0, 1.0, 1.0, 1.0, 1.0, 1.0, 1.0, 1.0, 1.0, 1.0, 1.0, 1.0, 1.0, 1.0, 1.0, 1.0, 1.0, 1.0, 1.0, 1.0, 1.0, 1.0, 1.0, 1.0, 1.0, 1.0, 1.0, 1.0, 1.0, 1.0, 1.0, 1.0, 1.0, 1.0, 1.0, 1.0, 1.0, 1.0, 1.0, 1.0, 1.0, 1.0, 1.0, 1.0, 1.0, 1.0, 1.0, 1.0, 1.0, 1.0, 1.0, 1.0, 1.0, 1.0, 1.0, 1.0, 1.0, 1.0, 1.0, 1.0, 1.0, 1.0, 1.0, 1.0, 1.0, 1.0, 1.0, 1.0, 1.0, 1.0, 1.0, 1.0, 1.0, 1.0, 1.0, 1.0, 1.0, 1.0, 1.0, 1.0, 1.0, 1.0, 1.0, 1.0, 1.0, 1.0, 1.0, 1.0, 1.0, 1.0, 1.0, 1.0, 1.0, 1.0, 1.0, 1.0, 1.0, 1.0, 1.0, 1.0, 1.0, 1.0, 1.0, 1.0, 1.0, 1.0, 1.0, 1.0, 1.0, 1.0, 1.0, 1.0, 1.0, 1.0, 1.0, 1.0, 1.0, 1.0, 1.0, 1.0, 1.0, 1.0, 1.0, 1.0, 1.0, 1.0, 1.0, 1.0, 1.0, 1.0, 1.0, 1.0, 1.0, 1.0, 1.0, 1.0, 1.0, 1.0, 1.0, 1.0, 1.0, 1.0, 1.0, 1.0, 1.0, 1.0, 1.0, 1.0, 1.0, 1.0, 1.0, 1.0, 1.0, 1.0, 1.0, 1.0, 1.0, 1.0, 1.0, 1.0, 1.0, 1.0, 1.0, 1.0, 1.0, 1.0, 1.0, 1.0, 1.0, 1.0, 1.0, 1.0, 1.0, 1.0, 1.0, 1.0, 1.0, 1.0, 1.0, 1.0, 1.0, 1.0, 1.0, 1.0, 1.0, 1.0, 1.0, 1.0, 1.0, 1.0, 1.0, 1.0, 1.0, 1.0, 1.0, 1.0, 1.0, 1.0, 1.0, 1.0, 1.0, 1.0, 1.0, 1.0, 1.0, 1.0, 1.0, 1.0, 1.0, 1.0, 1.0, 1.0, 1.0, 1.0, 1.0, 1.0, 1.0, 1.0, 1.0, 1.0, 1.0, 1.0, 1.0, 1.0, 1.0, 1.0, 1.0, 1.0, 1.0, 1.0, 1.0, 1.0, 1.0, 1.0, 1.0, 1.0, 1.0, 1.0, 1.0, 1.0, 1.0, 1.0, 1.0, 1.0, 1.0, 1.0, 1.0, 1.0, 1.0, 1.0, 1.0, 1.0, 1.0, 1.0, 1.0, 1.0, 1.0, 1.0, 1.0, 1.0, 1.0, 1.0, 1.0, 1.0, 1.0, 1.0, 1.0, 1.0, 1.0, 1.0, 1.0, 1.0, 1.0, 1.0, 1.0, 1.0, 1.0, 1.0, 1.0, 1.0, 1.0, 1.0, 1.0, 1.0, 1.0, 1.0, 1.0, 1.0, 1.0, 1.0, 1.0, 1.0, 1.0, 1.0, 1.0, 1.0, 1.0, 1.0, 1.0, 1.0, 1.0, 1.0, 1.0, 1.0, 1.0, 1.0, 1.0, 1.0, 1.0, 1.0, 1.0, 1.0, 1.0, 1.0, 1.0, 1.0, 1.0, 1.0, 1.0, 1.0, 1.0, 1.0, 1.0, 1.0, 1.0, 1.0, 1.0, 1.0, 1.0, 1.0, 1.0, 1.0, 1.0, 1.0, 1.0, 1.0, 1.0, 1.0, 1.0, 1.0, 1.0, 1.0, 1.0, 1.0, 1.0, 1.0, 1.0, 1.0, 1.0, 1.0, 1.0, 1.0, 1.0, 1.0, 1.0, 1.0, 1.0, 1.0, 1.0, 1.0, 1.0, 1.0, 1.0, 1.0, 1.0, 1.0, 1.0, 1.0, 1.0, 1.0, 1.0, 1.0, 1.0, 1.0, 1.0, 1.0, 1.0, 1.0, 1.0, 1.0, 1.0, 1.0, 1.0, 1.0, 1.0, 1.0, 1.0, 1.0, 1.0, 1.0, 1.0, 1.0, 1.0, 1.0, 1.0, 1.0, 1.0, 1.0, 1.0, 1.0, 1.0, 1.0, 1.0, 1.0, 1.0, 1.0, 1.0, 1.0, 1.0, 1.0, 1.0, 1.0, 1.0, 1.0, 1.0, 1.0, 1.0, 1.0, 1.0, 1.0, 1.0, 1.0, 1.0, 1.0, 1.0, 1.0, 1.0, 1.0, 1.0, 1.0, 1.0, 1.0, 1.0, 1.0, 1.0, 1.0, 1.0, 1.0, 1.0, 1.0, 1.0, 1.0, 1.0, 1.0, 1.0, 1.0, 1.0, 1.0, 1.0, 1.0, 1.0, 1.0, 1.0, 1.0, 1.0, 1.0, 1.0, 1.0, 1.0, 1.0, 1.0, 1.0, 1.0, 1.0, 1.0, 1.0, 1.0, 1.0, 1.0, 1.0, 1.0, 1.0, 1.0, 1.0, 1.0, 1.0, 1.0, 1.0, 1.0, 1.0, 1.0, 1.0, 1.0, 1.0, 1.0, 1.0, 1.0, 1.0, 1.0, 1.0, 1.0, 1.0, 1.0, 1.0, 1.0, 1.0, 1.0, 1.0, 1.0, 1.0, 1.0, 1.0, 1.0, 1.0, 1.0, 1.0, 1.0, 1.0, 1.0, 1.0, 1.0, 1.0, 1.0, 1.0, 1.0, 1.0, 1.0, 1.0, 1.0, 1.0, 1.0, 1.0, 1.0, 1.0, 1.0, 1.0, 1.0, 1.0, 1.0, 1.0, 1.0, 1.0, 1.0, 1.0, 1.0, 1.0, 1.0, 1.0, 1.0, 1.0, 1.0, 1.0, 1.0, 1.0, 1.0, 1.0, 1.0, 1.0, 1.0, 1.0, 1.0, 1.0, 1.0, 1.0, 1.0, 1.0, 1.0, 1.0, 1.0, 1.0, 1.0, 1.0, 1.0, 1.0, 1.0, 1.0, 1.0, 1.0, 1.0, 1.0, 1.0, 1.0, 1.0, 1.0, 1.0, 1.0, 1.0, 1.0, 1.0, 1.0, 1.0, 1.0, 1.0, 1.0, 1.0, 1.0, 1.0, 1.0, 1.0, 1.0, 1.0, 1.0, 1.0, 1.0, 1.0, 1.0, 1.0, 1.0, 1.0, 1.0, 1.0, 1.0, 1.0, 1.0, 1.0, 1.0, 1.0, 1.0, 1.0, 1.0, 1.0, 1.0, 1.0, 1.0, 1.0, 1.0, 1.0, 1.0, 1.0, 1.0, 1.0, 1.0, 1.0, 1.0, 1.0, 1.0, 1.0, 1.0, 1.0, 1.0, 1.0, 1.0, 1.0, 1.0, 1.0, 1.0, 1.0, 1.0, 1.0, 1.0, 1.0, 1.0, 1.0, 1.0, 1.0, 1.0, 1.0, 1.0, 1.0, 1.0, 1.0, 1.0, 1.0, 1.0, 1.0, 1.0, 1.0, 1.0, 1.0, 1.0, 1.0, 1.0, 1.0, 1.0, 1.0, 1.0, 1.0, 1.0, 1.0, 1.0, 1.0, 1.0, 1.0, 1.0, 1.0, 1.0, 1.0, 1.0, 1.0, 1.0, 1.0, 1.0, 1.0, 1.0, 1.0, 1.0, 1.0, 1.0, 1.0, 1.0, 1.0, 1.0, 1.0, 1.0, 1.0, 1.0, 1.0, 1.0, 1.0, 1.0, 1.0, 1.0, 1.0, 1.0, 1.0, 1.0, 1.0, 1.0, 1.0, 1.0, 1.0, 1.0, 1.0, 1.0, 1.0, 1.0, 1.0, 1.0, 1.0, 1.0, 1.0, 1.0, 1.0, 1.0, 1.0, 1.0, 1.0, 1.0, 1.0, 1.0, 1.0, 1.0, 1.0, 1.0, 1.0, 1.0, 1.0, 1.0, 1.0, 1.0, 1.0, 1.0, 1.0, 1.0, 1.0, 1.0, 1.0, 1.0, 1.0, 1.0, 1.0, 1.0, 1.0, 1.0, 1.0, 1.0, 1.0, 1.0, 1.0, 1.0, 1.0, 1.0, 1.0, 1.0, 1.0, 1.0, 1.0, 1.0, 1.0, 1.0, 1.0, 1.0, 1.0, 1.0, 1.0, 1.0, 1.0, 1.0, 1.0, 1.0, 1.0, 1.0, 1.0, 1.0, 1.0, 1.0, 1.0, 1.0, 1.0, 1.0, 1.0, 1.0, 1.0, 1.0, 1.0, 1.0, 1.0, 1.0, 1.0, 1.0, 1.0, 1.0, 1.0, 1.0, 1.0, 1.0, 1.0, 1.0, 1.0, 1.0, 1.0, 1.0, 1.0, 1.0, 1.0, 1.0, 1.0, 1.0, 1.0, 1.0, 1.0, 1.0, 1.0, 1.0, 1.0, 1.0, 1.0, 1.0, 1.0, 1.0, 1.0, 1.0, 1.0, 1.0, 1.0, 1.0, 1.0, 1.0, 1.0, 1.0, 1.0, 1.0, 1.0, 1.0, 1.0, 1.0, 1.0, 1.0, 1.0, 1.0, 1.0, 1.0, 1.0, 1.0, 1.0, 1.0, 1.0, 1.0, 1.0, 1.0, 1.0, 1.0, 1.0, 1.0, 1.0, 1.0, 1.0, 1.0, 1.0, 1.0, 1.0, 1.0, 1.0, 1.0, 1.0, 1.0, 1.0, 1.0, 1.0, 1.0, 1.0, 1.0, 1.0, 1.0, 1.0, 1.0, 1.0, 1.0, 1.0, 1.0, 1.0, 1.0, 1.0, 1.0, 1.0, 1.0, 1.0, 1.0, 1.0, 1.0, 1.0, 1.0, 1.0, 1.0, 1.0, 1.0, 1.0, 1.0, 1.0, 1.0, 1.0, 1.0, 1.0, 1.0, 1.0, 1.0, 1.0, 1.0, 1.0, 1.0, 1.0, 1.0, 1.0, 1.0, 1.0, 1.0, 1.0, 1.0, 1.0, 1.0, 1.0, 1.0, 1.0, 1.0, 1.0, 1.0, 1.0, 1.0, 1.0, 1.0, 1.0, 1.0, 1.0, 1.0, 1.0, 1.0, 1.0, 1.0, 1.0, 1.0, 1.0, 1.0, 1.0, 1.0, 1.0, 1.0, 1.0, 1.0, 1.0, 1.0, 1.0, 1.0, 1.0, 1.0, 1.0, 1.0, 1.0, 1.0, 1.0, 1.0, 1.0, 1.0, 1.0, 1.0, 1.0, 1.0, 1.0, 1.0, 1.0, 1.0, 1.0, 1.0, 1.0, 1.0, 1.0, 1.0, 1.0, 1.0, 1.0, 1.0, 1.0, 1.0, 1.0, 1.0, 1.0, 1.0, 1.0, 1.0, 1.0, 1.0, 1.0, 1.0, 1.0, 1.0, 1.0, 1.0, 1.0, 1.0, 1.0, 1.0, 1.0, 1.0, 1.0, 1.0, 1.0, 1.0, 1.0, 1.0, 1.0, 1.0, 1.0, 1.0, 1.0, 1.0, 1.0, 1.0, 1.0, 1.0, 1.0, 1.0, 1.0, 1.0, 1.0, 1.0, 1.0, 1.0, 1.0, 1.0, 1.0, 1.0, 1.0, 1.0, 1.0, 1.0, 1.0, 1.0, 1.0, 1.0, 1.0, 1.0, 1.0, 1.0, 1.0, 1.0, 1.0, 1.0, 1.0, 1.0, 1.0, 1.0, 1.0, 1.0, 1.0, 1.0, 1.0, 1.0, 1.0, 1.0, 1.0, 1.0, 1.0, 1.0, 1.0, 1.0, 1.0, 1.0, 1.0, 1.0, 1.0, 1.0, 1.0, 1.0, 1.0, 1.0, 1.0, 1.0, 1.0, 1.0, 1.0, 1.0, 1.0, 1.0, 1.0, 1.0, 1.0, 1.0, 1.0, 1.0, 1.0, 1.0, 1.0, 1.0, 1.0, 1.0, 1.0, 1.0, 1.0, 1.0, 1.0, 1.0, 1.0, 1.0, 1.0, 1.0, 1.0, 1.0, 1.0, 1.0, 1.0, 1.0, 1.0, 1.0, 1.0, 1.0, 1.0, 1.0, 1.0, 1.0, 1.0, 1.0, 1.0, 1.0, 1.0, 1.0, 1.0, 1.0, 1.0, 1.0, 1.0, 1.0, 1.0, 1.0, 1.0, 1.0, 1.0, 1.0, 1.0, 1.0, 1.0, 1.0, 1.0, 1.0, 1.0, 1.0, 1.0, 1.0, 1.0, 1.0, 1.0, 1.0, 1.0, 1.0, 1.0, 1.0, 1.0, 1.0, 1.0, 1.0, 1.0, 1.0, 1.0, 1.0, 1.0, 1.0, 1.0, 1.0, 1.0, 1.0, 1.0, 1.0, 1.0, 1.0, 1.0, 1.0, 1.0, 1.0, 1.0, 1.0, 1.0, 1.0, 1.0, 1.0, 1.0, 1.0, 1.0, 1.0, 1.0, 1.0, 1.0, 1.0, 1.0, 1.0, 1.0, 1.0, 1.0, 1.0, 1.0, 1.0, 1.0, 1.0, 1.0, 1.0, 1.0, 1.0, 1.0, 1.0, 1.0, 1.0, 1.0, 1.0, 1.0, 1.0, 1.0, 1.0, 1.0, 1.0, 1.0, 1.0, 1.0, 1.0, 1.0, 1.0, 1.0, 1.0, 1.0, 1.0, 1.0, 1.0, 1.0, 1.0, 1.0, 1.0, 1.0, 1.0, 1.0, 1.0, 1.0, 1.0, 1.0, 1.0, 1.0, 1.0, 1.0, 1.0, 1.0, 1.0, 1.0, 1.0, 1.0, 1.0, 1.0, 1.0, 1.0, 1.0, 1.0, 1.0, 1.0, 1.0, 1.0, 1.0, 1.0, 1.0, 1.0, 1.0, 1.0, 1.0, 1.0, 1.0, 1.0, 1.0, 1.0, 1.0, 1.0, 1.0, 1.0, 1.0, 1.0, 1.0, 1.0, 1.0, 1.0, 1.0, 1.0, 1.0, 1.0, 1.0, 1.0, 1.0, 1.0, 1.0, 1.0, 1.0, 1.0, 1.0, 1.0, 1.0, 1.0, 1.0, 1.0, 1.0, 1.0, 1.0, 1.0, 1.0, 1.0, 1.0, 1.0, 1.0, 1.0, 1.0, 1.0, 1.0, 1.0, 1.0, 1.0, 1.0, 1.0, 1.0, 1.0, 1.0, 1.0, 1.0, 1.0, 1.0, 1.0, 1.0, 1.0, 1.0, 1.0, 1.0, 1.0, 1.0, 1.0, 1.0, 1.0, 1.0, 1.0, 1.0, 1.0, 1.0, 1.0, 1.0, 1.0, 1.0, 1.0, 1.0, 1.0, 1.0, 1.0, 1.0, 1.0, 1.0, 1.0, 1.0, 1.0, 1.0, 1.0, 1.0, 1.0, 1.0, 1.0, 1.0, 1.0, 1.0, 1.0, 1.0, 1.0, 1.0, 1.0, 1.0, 1.0, 1.0, 1.0, 1.0, 1.0, 1.0, 1.0, 1.0, 1.0, 1.0, 1.0, 1.0, 1.0, 1.0, 1.0, 1.0, 1.0, 1.0, 1.0, 1.0, 1.0, 1.0, 1.0, 1.0, 1.0, 1.0, 1.0, 1.0, 1.0, 1.0, 1.0, 1.0, 1.0, 1.0, 1.0, 1.0, 1.0, 1.0, 1.0, 1.0, 1.0, 1.0, 1.0, 1.0, 1.0, 1.0, 1.0, 1.0, 1.0, 1.0, 1.0, 1.0, 1.0, 1.0, 1.0, 1.0, 1.0, 1.0, 1.0, 1.0, 1.0, 1.0, 1.0, 1.0, 1.0, 1.0, 1.0, 1.0, 1.0, 1.0, 1.0, 1.0, 1.0, 1.0, 1.0, 1.0, 1.0, 1.0, 1.0, 1.0, 1.0, 1.0, 1.0, 1.0, 1.0, 1.0, 1.0, 1.0, 1.0, 1.0, 1.0, 1.0, 1.0, 1.0, 1.0, 1.0, 1.0, 1.0, 1.0, 1.0, 1.0, 1.0, 1.0, 1.0, 1.0, 1.0, 1.0, 1.0, 1.0, 1.0, 1.0, 1.0, 1.0, 1.0, 1.0, 1.0, 1.0, 1.0, 1.0, 1.0, 1.0, 1.0, 1.0, 1.0, 1.0, 1.0, 1.0, 1.0, 1.0, 1.0, 1.0, 1.0, 1.0, 1.0, 1.0, 1.0, 1.0, 1.0, 1.0, 1.0, 1.0, 1.0, 1.0, 1.0, 1.0, 1.0, 1.0, 1.0, 1.0, 1.0, 1.0, 1.0, 1.0, 1.0, 1.0, 1.0, 1.0, 1.0, 1.0, 1.0, 1.0, 1.0, 1.0, 1.0, 1.0, 1.0, 1.0, 1.0, 1.0, 1.0, 1.0, 1.0, 1.0, 1.0, 1.0, 1.0, 1.0, 1.0, 1.0, 1.0, 1.0, 1.0, 1.0, 1.0, 1.0, 1.0, 1.0, 1.0, 1.0, 1.0, 1.0, 1.0, 1.0, 1.0, 1.0, 1.0, 1.0, 1.0, 1.0, 1.0, 1.0, 1.0, 1.0, 1.0, 1.0, 1.0, 1.0, 1.0, 1.0, 1.0, 1.0, 1.0, 1.0, 1.0, 1.0, 1.0, 1.0, 1.0, 1.0, 1.0, 1.0, 1.0, 1.0, 1.0, 1.0, 1.0, 1.0, 1.0, 1.0, 1.0, 1.0, 1.0, 1.0, 1.0, 1.0, 1.0, 1.0, 1.0, 1.0, 1.0, 1.0, 1.0, 1.0, 1.0, 1.0, 1.0, 1.0, 1.0, 1.0, 1.0, 1.0, 1.0, 1.0, 1.0, 1.0, 1.0, 1.0, 1.0, 1.0, 1.0, 1.0, 1.0, 1.0, 1.0, 1.0, 1.0, 1.0, 1.0, 1.0, 1.0, 1.0, 1.0, 1.0, 1.0, 1.0, 1.0, 1.0, 1.0, 1.0, 1.0, 1.0, 1.0, 1.0, 1.0, 1.0, 1.0, 1.0, 1.0, 1.0, 1.0, 1.0, 1.0, 1.0, 1.0, 1.0, 1.0, 1.0, 1.0, 1.0, 1.0, 1.0, 1.0, 1.0, 1.0, 1.0, 1.0, 1.0, 1.0, 1.0, 1.0, 1.0, 1.0, 1.0, 1.0, 1.0, 1.0, 1.0, 1.0, 1.0, 1.0, 1.0, 1.0, 1.0, 1.0, 1.0, 1.0, 1.0, 1.0, 1.0, 1.0, 1.0, 1.0, 1.0, 1.0, 1.0, 1.0, 1.0, 1.0, 1.0, 1.0, 1.0, 1.0, 1.0, 1.0, 1.0, 1.0, 1.0, 1.0, 1.0, 1.0, 1.0, 1.0, 1.0, 1.0, 1.0, 1.0, 1.0, 1.0, 1.0, 1.0, 1.0, 1.0, 1.0, 1.0, 1.0, 1.0, 1.0, 1.0, 1.0, 1.0, 1.0, 1.0, 1.0, 1.0, 1.0, 1.0, 1.0, 1.0, 1.0, 1.0, 1.0, 1.0, 1.0, 1.0, 1.0, 1.0, 1.0, 1.0, 1.0, 1.0, 1.0, 1.0, 1.0, 1.0, 1.0, 1.0, 1.0, 1.0, 1.0, 1.0, 1.0, 1.0, 1.0, 1.0, 1.0, 1.0, 1.0, 1.0, 1.0, 1.0, 1.0, 1.0, 1.0, 1.0, 1.0, 1.0, 1.0, 1.0, 1.0, 1.0, 1.0, 1.0, 1.0, 1.0, 1.0, 1.0, 1.0, 1.0, 1.0, 1.0, 1.0, 1.0, 1.0, 1.0, 1.0, 1.0, 1.0, 1.0, 1.0, 1.0, 1.0, 1.0, 1.0, 1.0, 1.0, 1.0, 1.0, 1.0, 1.0, 1.0, 1.0, 1.0, 1.0, 1.0, 1.0, 1.0, 1.0, 1.0, 1.0, 1.0, 1.0, 1.0, 1.0, 1.0, 1.0, 1.0, 1.0, 1.0, 1.0, 1.0, 1.0, 1.0, 1.0, 1.0, 1.0, 1.0, 1.0, 1.0, 1.0, 1.0, 1.0, 1.0, 1.0, 1.0, 1.0, 1.0, 1.0, 1.0, 1.0, 1.0, 1.0, 1.0, 1.0, 1.0, 1.0, 1.0, 1.0, 1.0, 1.0, 1.0, 1.0, 1.0, 1.0, 1.0, 1.0, 1.0, 1.0, 1.0, 1.0, 1.0, 1.0, 1.0, 1.0, 1.0, 1.0, 1.0, 1.0, 1.0, 1.0, 1.0, 1.0, 1.0, 1.0, 1.0, 1.0, 1.0, 1.0, 1.0, 1.0, 1.0, 1.0, 1.0, 1.0, 1.0, 1.0, 1.0, 1.0, 1.0, 1.0, 1.0, 1.0, 1.0, 1.0, 1.0, 1.0, 1.0, 1.0, 1.0, 1.0, 1.0, 1.0, 1.0, 1.0, 1.0, 1.0, 1.0, 1.0, 1.0, 1.0, 1.0, 1.0, 1.0, 1.0, 1.0, 1.0, 1.0, 1.0, 1.0, 1.0, 1.0, 1.0, 1.0, 1.0, 1.0, 1.0, 1.0, 1.0, 1.0, 1.0, 1.0, 1.0, 1.0, 1.0, 1.0, 1.0, 1.0, 1.0, 1.0, 1.0, 1.0, 1.0, 1.0, 1.0, 1.0, 1.0, 1.0, 1.0, 1.0, 1.0, 1.0, 1.0, 1.0, 1.0, 1.0, 1.0, 1.0, 1.0, 1.0, 1.0, 1.0, 1.0, 1.0, 1.0, 1.0, 1.0, 1.0, 1.0, 1.0, 1.0, 1.0, 1.0, 1.0, 1.0, 1.0, 1.0, 1.0, 1.0, 1.0, 1.0, 1.0, 1.0, 1.0, 1.0, 1.0, 1.0, 1.0, 1.0, 1.0, 1.0, 1.0, 1.0, 1.0, 1.0, 1.0, 1.0, 1.0, 1.0, 1.0, 1.0, 1.0, 1.0, 1.0, 1.0, 1.0, 1.0, 1.0, 1.0, 1.0, 1.0, 1.0, 1.0, 1.0, 1.0, 1.0, 1.0, 1.0, 1.0, 1.0, 1.0, 1.0, 1.0, 1.0, 1.0, 1.0, 1.0, 1.0, 1.0, 1.0, 1.0, 1.0, 1.0, 1.0, 1.0, 1.0, 1.0, 1.0, 1.0, 1.0, 1.0, 1.0, 1.0, 1.0, 1.0, 1.0, 1.0, 1.0, 1.0, 1.0, 1.0, 1.0, 1.0, 1.0, 1.0, 1.0, 1.0, 1.0, 1.0, 1.0, 1.0, 1.0, 1.0, 1.0, 1.0, 1.0, 1.0, 1.0, 1.0, 1.0, 1.0, 1.0, 1.0, 1.0, 1.0, 1.0, 1.0, 1.0, 1.0, 1.0, 1.0, 1.0, 1.0, 1.0, 1.0, 1.0, 1.0, 1.0, 1.0, 1.0, 1.0, 1.0, 1.0, 1.0, 1.0, 1.0, 1.0, 1.0, 1.0, 1.0, 1.0, 1.0, 1.0, 1.0, 1.0, 1.0, 1.0, 1.0, 1.0, 1.0, 1.0, 1.0, 1.0, 1.0, 1.0, 1.0, 1.0, 1.0, 1.0, 1.0, 1.0, 1.0, 1.0, 1.0, 1.0, 1.0, 1.0, 1.0, 1.0, 1.0, 1.0, 1.0, 1.0, 1.0, 1.0, 1.0, 1.0, 1.0, 1.0, 1.0, 1.0, 1.0, 1.0, 1.0, 1.0, 1.0, 1.0, 1.0, 1.0, 1.0, 1.0, 1.0, 1.0, 1.0, 1.0, 1.0, 1.0, 1.0, 1.0, 1.0, 1.0, 1.0, 1.0, 1.0, 1.0, 1.0, 1.0, 1.0, 1.0, 1.0, 1.0, 1.0, 1.0, 1.0, 1.0, 1.0, 1.0, 1.0, 1.0, 1.0, 1.0, 1.0, 1.0, 1.0, 1.0, 1.0, 1.0, 1.0, 1.0, 1.0, 1.0, 1.0, 1.0, 1.0, 1.0, 1.0, 1.0, 1.0, 1.0, 1.0, 1.0, 1.0, 1.0, 1.0, 1.0, 1.0, 1.0, 1.0, 1.0, 1.0, 1.0, 1.0, 1.0, 1.0, 1.0, 1.0, 1.0, 1.0, 1.0, 1.0, 1.0, 1.0, 1.0, 1.0, 1.0, 1.0, 1.0, 1.0, 1.0, 1.0, 1.0, 1.0, 1.0, 1.0, 1.0, 1.0, 1.0, 1.0, 1.0, 1.0, 1.0, 1.0, 1.0, 1.0, 1.0, 1.0, 1.0, 1.0, 1.0, 1.0, 1.0, 1.0, 1.0, 1.0, 1.0, 1.0, 1.0, 1.0, 1.0, 1.0, 1.0, 1.0, 1.0, 1.0, 1.0, 1.0, 1.0, 1.0, 1.0, 1.0, 1.0, 1.0, 1.0, 1.0, 1.0, 1.0, 1.0, 1.0, 1.0, 1.0, 1.0, 1.0, 1.0, 1.0, 1.0, 1.0, 1.0, 1.0, 1.0, 1.0, 1.0, 1.0, 1.0, 1.0, 1.0, 1.0, 1.0, 1.0, 1.0, 1.0, 1.0, 1.0, 1.0, 1.0, 1.0, 1.0, 1.0, 1.0, 1.0, 1.0, 1.0, 1.0, 1.0, 1.0, 1.0, 1.0, 1.0, 1.0, 1.0, 1.0, 1.0, 1.0, 1.0, 1.0, 1.0, 1.0, 1.0, 1.0, 1.0, 1.0, 1.0, 1.0, 1.0, 1.0, 1.0, 1.0, 1.0, 1.0, 1.0, 1.0, 1.0, 1.0, 1.0, 1.0, 1.0, 1.0, 1.0, 1.0, 1.0, 1.0, 1.0, 1.0, 1.0, 1.0, 1.0, 1.0, 1.0, 1.0, 1.0, 1.0, 1.0, 1.0, 1.0, 1.0, 1.0, 1.0, 1.0, 1.0, 1.0, 1.0, 1.0, 1.0, 1.0, 1.0, 1.0, 1.0, 1.0, 1.0, 1.0, 1.0, 1.0, 1.0, 1.0, 1.0, 1.0, 1.0, 1.0, 1.0, 1.0, 1.0, 1.0, 1.0, 1.0, 1.0, 1.0, 1.0, 1.0, 1.0, 1.0, 1.0, 1.0, 1.0, 1.0, 1.0, 1.0, 1.0, 1.0, 1.0, 1.0, 1.0, 1.0, 1.0, 1.0, 1.0, 1.0, 1.0, 1.0, 1.0, 1.0, 1.0, 1.0, 1.0, 1.0, 1.0, 1.0, 1.0, 1.0, 1.0, 1.0, 1.0, 1.0, 1.0, 1.0, 1.0, 1.0, 1.0, 1.0, 1.0, 1.0, 1.0, 1.0, 1.0, 1.0, 1.0, 1.0, 1.0, 1.0, 1.0, 1.0, 1.0, 1.0, 1.0, 1.0, 1.0, 1.0, 1.0, 1.0, 1.0, 1.0, 1.0, 1.0, 1.0, 1.0, 1.0, 1.0, 1.0, 1.0, 1.0, 1.0, 1.0, 1.0, 1.0, 1.0, 1.0, 1.0, 1.0, 1.0, 1.0, 1.0, 1.0, 1.0, 1.0, 1.0, 1.0, 1.0, 1.0, 1.0, 1.0, 1.0, 1.0, 1.0, 1.0, 1.0, 1.0, 1.0, 1.0, 1.0, 1.0, 1.0, 1.0, 1.0, 1.0, 1.0, 1.0, 1.0, 1.0, 1.0, 1.0, 1.0, 1.0, 1.0, 1.0, 1.0, 1.0, 1.0, 1.0, 1.0, 1.0, 1.0, 1.0, 1.0, 1.0, 1.0, 1.0, 1.0, 1.0, 1.0, 1.0, 1.0, 1.0, 1.0, 1.0, 1.0, 1.0, 1.0, 1.0, 1.0, 1.0, 1.0, 1.0, 1.0, 1.0, 1.0, 1.0, 1.0, 1.0, 1.0, 1.0, 1.0, 1.0, 1.0, 1.0, 1.0, 1.0, 1.0, 1.0, 1.0, 1.0, 1.0, 1.0, 1.0, 1.0, 1.0, 1.0, 1.0, 1.0, 1.0, 1.0, 1.0, 1.0, 1.0, 1.0, 1.0, 1.0, 1.0, 1.0, 1.0, 1.0, 1.0, 1.0, 1.0, 1.0, 1.0, 1.0, 1.0, 1.0, 1.0, 1.0, 1.0, 1.0, 1.0, 1.0, 1.0, 1.0, 1.0, 1.0, 1.0, 1.0, 1.0, 1.0, 1.0, 1.0, 1.0, 1.0, 1.0, 1.0, 1.0, 1.0, 1.0, 1.0, 1.0, 1.0, 1.0, 1.0, 1.0, 1.0, 1.0, 1.0, 1.0, 1.0, 1.0, 1.0, 1.0, 1.0, 1.0, 1.0, 1.0, 1.0, 1.0, 1.0, 1.0, 1.0, 1.0, 1.0, 1.0, 1.0, 1.0, 1.0, 1.0, 1.0, 1.0, 1.0, 1.0, 1.0, 1.0, 1.0, 1.0, 1.0, 1.0, 1.0, 1.0, 1.0, 1.0, 1.0, 1.0, 1.0, 1.0, 1.0, 1.0, 1.0, 1.0, 1.0, 1.0, 1.0, 1.0, 1.0, 1.0, 1.0, 1.0, 1.0, 1.0, 1.0, 1.0, 1.0, 1.0, 1.0, 1.0, 1.0, 1.0, 1.0, 1.0, 1.0, 1.0, 1.0, 1.0, 1.0, 1.0, 1.0, 1.0, 1.0, 1.0, 1.0, 1.0, 1.0, 1.0, 1.0, 1.0, 1.0, 1.0, 1.0, 1.0, 1.0, 1.0, 1.0, 1.0, 1.0, 1.0, 1.0, 1.0, 1.0, 1.0, 1.0, 1.0, 1.0, 1.0, 1.0, 1.0, 1.0, 1.0, 1.0, 1.0, 1.0, 1.0, 1.0, 1.0, 1.0, 1.0, 1.0, 1.0, 1.0, 1.0, 1.0, 1.0, 1.0, 1.0, 1.0, 1.0, 1.0, 1.0, 1.0, 1.0, 1.0, 1.0, 1.0, 1.0, 1.0, 1.0, 1.0, 1.0, 1.0, 1.0, 1.0, 1.0, 1.0, 1.0, 1.0, 1.0, 1.0, 1.0, 1.0, 1.0, 1.0, 1.0, 1.0, 1.0, 1.0, 1.0, 1.0, 1.0, 1.0, 1.0, 1.0, 1.0, 1.0, 1.0, 1.0, 1.0, 1.0, 1.0, 1.0, 1.0, 1.0, 1.0, 1.0, 1.0, 1.0, 1.0, 1.0, 1.0, 1.0, 1.0, 1.0, 1.0, 1.0, 1.0, 1.0, 1.0, 1.0, 1.0, 1.0, 1.0, 1.0, 1.0, 1.0, 1.0, 1.0, 1.0, 1.0, 1.0, 1.0, 1.0, 1.0, 1.0, 1.0, 1.0, 1.0, 1.0, 1.0, 1.0, 1.0, 1.0, 1.0, 1.0, 1.0, 1.0, 1.0, 1.0, 1.0, 1.0, 1.0, 1.0, 1.0, 1.0, 1.0, 1.0, 1.0, 1.0, 1.0, 1.0, 1.0, 1.0, 1.0, 1.0, 1.0, 1.0, 1.0, 1.0, 1.0, 1.0, 1.0, 1.0, 1.0, 1.0, 1.0, 1.0, 1.0, 1.0, 1.0, 1.0, 1.0, 1.0, 1.0, 1.0, 1.0, 1.0, 1.0, 1.0, 1.0, 1.0, 1.0, 1.0, 1.0, 1.0, 1.0, 1.0, 1.0, 1.0, 1.0, 1.0, 1.0, 1.0, 1.0, 1.0, 1.0, 1.0, 1.0, 1.0, 1.0, 1.0, 1.0, 1.0, 1.0, 1.0, 1.0, 1.0, 1.0, 1.0, 1.0, 1.0, 1.0, 1.0, 1.0, 1.0, 1.0, 1.0, 1.0, 1.0, 1.0, 1.0, 1.0, 1.0, 1.0, 1.0, 1.0, 1.0, 1.0, 1.0, 1.0, 1.0, 1.0, 1.0, 1.0, 1.0, 1.0, 1.0, 1.0, 1.0, 1.0, 1.0, 1.0, 1.0, 1.0, 1.0, 1.0, 1.0, 1.0, 1.0, 1.0, 1.0, 1.0, 1.0, 1.0, 1.0, 1.0, 1.0, 1.0, 1.0, 1.0, 1.0, 1.0, 1.0, 1.0, 1.0, 1.0, 1.0, 1.0, 1.0, 1.0, 1.0, 1.0, 1.0, 1.0, 1.0, 1.0, 1.0, 1.0, 1.0, 1.0, 1.0, 1.0, 1.0, 1.0, 1.0, 1.0, 1.0, 1.0, 1.0, 1.0, 1.0, 1.0, 1.0, 1.0, 1.0, 1.0, 1.0, 1.0, 1.0, 1.0, 1.0, 1.0, 1.0, 1.0, 1.0, 1.0, 1.0, 1.0, 1.0, 1.0, 1.0, 1.0, 1.0, 1.0, 1.0, 1.0, 1.0, 1.0, 1.0, 1.0, 1.0, 1.0, 1.0, 1.0, 1.0, 1.0, 1.0, 1.0, 1.0, 1.0, 1.0, 1.0, 1.0, 1.0, 1.0, 1.0, 1.0, 1.0, 1.0, 1.0, 1.0, 1.0, 1.0, 1.0, 1.0, 1.0, 1.0, 1.0, 1.0, 1.0, 1.0, 1.0, 1.0, 1.0, 1.0, 1.0, 1.0, 1.0, 1.0, 1.0, 1.0, 1.0, 1.0, 1.0, 1.0, 1.0, 1.0, 1.0, 1.0, 1.0, 1.0, 1.0, 1.0, 1.0, 1.0, 1.0, 1.0, 1.0, 1.0, 1.0, 1.0, 1.0, 1.0, 1.0, 1.0, 1.0, 1.0, 1.0, 1.0, 1.0, 1.0, 1.0, 1.0, 1.0, 1.0, 1.0, 1.0, 1.0, 1.0, 1.0, 1.0, 1.0, 1.0, 1.0, 1.0, 1.0, 1.0, 1.0, 1.0, 1.0, 1.0, 1.0, 1.0, 1.0, 1.0, 1.0, 1.0, 1.0, 1.0, 1.0, 1.0, 1.0, 1.0, 1.0, 1.0, 1.0, 1.0, 1.0, 1.0, 1.0, 1.0, 1.0, 1.0, 1.0, 1.0, 1.0, 1.0, 1.0, 1.0, 1.0, 1.0, 1.0, 1.0, 1.0, 1.0, 1.0, 1.0, 1.0, 1.0, 1.0, 1.0, 1.0, 1.0, 1.0, 1.0, 1.0, 1.0, 1.0, 1.0, 1.0, 1.0, 1.0, 1.0, 1.0, 1.0, 1.0, 1.0, 1.0, 1.0, 1.0, 1.0, 1.0, 1.0, 1.0, 1.0, 1.0, 1.0, 1.0, 1.0, 1.0, 1.0, 1.0, 1.0, 1.0, 1.0, 1.0, 1.0, 1.0, 1.0, 1.0, 1.0, 1.0, 1.0, 1.0, 1.0, 1.0, 1.0, 1.0, 1.0, 1.0, 1.0, 1.0, 1.0, 1.0, 1.0, 1.0, 1.0, 1.0, 1.0, 1.0, 1.0, 1.0, 1.0, 1.0, 1.0, 1.0, 1.0, 1.0, 1.0, 1.0, 1.0, 1.0, 1.0, 1.0, 1.0, 1.0, 1.0, 1.0, 1.0, 1.0, 1.0, 1.0, 1.0, 1.0, 1.0, 1.0, 1.0, 1.0, 1.0, 1.0, 1.0, 1.0, 1.0, 1.0, 1.0, 1.0, 1.0, 1.0, 1.0, 1.0, 1.0, 1.0, 1.0, 1.0, 1.0, 1.0, 1.0, 1.0, 1.0, 1.0, 1.0, 1.0, 1.0, 1.0, 1.0, 1.0, 1.0, 1.0, 1.0, 1.0, 1.0, 1.0, 1.0, 1.0, 1.0, 1.0, 1.0, 1.0, 1.0, 1.0, 1.0, 1.0, 1.0, 1.0, 1.0, 1.0, 1.0, 1.0, 1.0, 1.0, 1.0, 1.0, 1.0, 1.0, 1.0, 1.0, 1.0, 1.0, 1.0, 1.0, 1.0, 1.0, 1.0, 1.0, 1.0, 1.0, 1.0, 1.0, 1.0, 1.0, 1.0, 1.0, 1.0, 1.0, 1.0, 1.0, 1.0, 1.0, 1.0, 1.0, 1.0, 1.0, 1.0, 1.0, 1.0, 1.0, 1.0, 1.0, 1.0, 1.0, 1.0, 1.0, 1.0, 1.0, 1.0, 1.0, 1.0, 1.0, 1.0, 1.0, 1.0, 1.0, 1.0, 1.0, 1.0, 1.0, 1.0, 1.0, 1.0, 1.0, 1.0, 1.0, 1.0, 1.0, 1.0, 1.0, 1.0, 1.0, 1.0, 1.0, 1.0, 1.0, 1.0, 1.0, 1.0, 1.0, 1.0, 1.0, 1.0, 1.0, 1.0, 1.0, 1.0, 1.0, 1.0, 1.0, 1.0, 1.0, 1.0, 1.0, 1.0, 1.0, 1.0, 1.0, 1.0, 1.0, 1.0, 1.0, 1.0])
me_cube.materials.append(mat_material)
me_cube.use_remesh_preserve_volume = False
me_cube.use_remesh_preserve_attributes = False
me_cube.use_mirror_vertex_groups = False
me_cube.update()
arm_armature = bpy.data.armatures.new('Armature')  # bones are not reproduced

# ---- objects
ob_cube = bpy.data.objects.new('Cube', me_cube)
ob_armature = bpy.data.objects.new('Armature', arm_armature)

# ---- transforms, parenting, visibility, modifiers, constraints
ob_cube.parent = ob_armature
ob_cube.matrix_parent_inverse = Matrix(((0.3485, -0.0, 0.0, -1.605e-16), (-0.0, 0.3485, -0.0, -0.6251), (0.0, -0.0, 0.3485, -0.7228), (-0.0, 0.0, -0.0, 1.0)))
ob_cube.location = (0.0, 0.0, 2.0)
ob_cube.lock_rotations_4d = False
ob_cube.empty_display_type = 'ARROWS'
ob_cube.lineart.crease_threshold = 0.0
_vg = ob_cube.vertex_groups.new(name='Root')
_vg.add([172, 173, 174, 175, 176, 177, 178, 179, 180, 181, 182, 183, 184, 185, 186, 187, 188, 189, 190, 191, 192, 193, 194, 195, 196, 197, 198, 199, 200, 201, 202, 203, 204, 205, 206, 207, 208, 209, 210, 211, 212, 213, 214, 215, 216, 217, 218, 219, 220, 221, 222, 223, 224, 225, 226, 227, 228, 229, 230, 231, 232, 233, 234, 235, 236, 237, 238, 239, 240, 241, 242, 243, 244, 245, 246, 247, 248, 249, 250, 251, 252, 253, 254, 255, 256, 257, 258, 259, 260, 261, 262, 263, 264, 265, 266, 267, 268, 269, 270, 271, 272, 273, 274, 275, 276, 277, 278, 279, 280, 281, 282, 283, 284, 285, 286, 287, 288, 289, 290, 291, 292, 293, 294, 295, 296, 297, 298, 299, 300, 301, 302, 303, 304, 305, 306, 307, 308, 309, 310, 311, 312, 313, 314, 315, 316, 317, 318, 319, 320, 321, 322, 323, 324, 325, 326, 327, 328, 329, 330, 331, 332, 333, 334, 335, 336, 337, 338, 339, 340, 341, 342, 343, 344, 345, 346, 347, 348, 349, 350, 351, 352, 353, 354, 355, 356, 357, 358, 359, 360, 361, 362, 363, 364, 365, 366, 367, 368, 369, 370, 371, 372, 373, 374, 375, 376, 377, 378, 379, 380, 381, 382, 387, 388, 389, 405, 406, 407, 408], 1.0, 'REPLACE')
_vg = ob_cube.vertex_groups.new(name='BackLegA.L.001')
_vg.add([166, 167, 168, 169, 170, 171], 1.0, 'REPLACE')
_vg = ob_cube.vertex_groups.new(name='BackLegB.L.001')
_vg = ob_cube.vertex_groups.new(name='BackLegC.L.001')
_vg.add([1, 4, 7, 108, 109, 110, 111, 112, 113, 114, 115, 116, 117, 118, 119, 120, 121, 122, 123, 124, 125, 126, 127, 128, 129, 130, 131, 132, 133, 134, 135, 136, 137, 138, 139, 140, 141, 142, 143, 144, 145, 146, 147, 148, 149, 150, 151, 152, 153, 154, 155, 156, 157, 158, 159], 1.0, 'REPLACE')
_vg = ob_cube.vertex_groups.new(name='MidLegA.L.001')
_vg = ob_cube.vertex_groups.new(name='MidLegB.L.001')
_vg.add([8, 390, 391, 392, 393, 394, 395, 396, 397, 398, 399, 400, 401], 1.0, 'REPLACE')
_vg = ob_cube.vertex_groups.new(name='MidLegC.L.001')
_vg.add([52, 53, 54, 55, 56, 57, 58, 59, 60, 61, 62, 63, 64, 65, 66, 67, 68, 69, 70, 71, 72, 73, 74, 75, 76, 77, 78, 79, 80, 81, 82, 83, 84, 85, 86, 87, 88, 89, 160, 161, 162, 163, 164, 165], 1.0, 'REPLACE')
_vg = ob_cube.vertex_groups.new(name='FrontLegA.L.001')
_vg.add([11, 12, 13, 51, 383, 384, 385, 386], 1.0, 'REPLACE')
_vg = ob_cube.vertex_groups.new(name='FrontLegB.L.001')
_vg.add([5, 6, 9, 10, 47, 48, 49, 50, 402, 403, 404], 1.0, 'REPLACE')
_vg = ob_cube.vertex_groups.new(name='Root.003')
_vg = ob_cube.vertex_groups.new(name='FrontLegC.L.001')
_vg.add([14, 15, 16, 17, 18, 19, 20, 21, 22, 23, 24, 25, 26, 27, 28, 29, 30, 31, 32, 33, 34, 35, 36, 37, 38, 39, 40, 41, 42, 43, 44, 45, 46, 90, 91, 92, 93, 94, 95, 96, 97, 98, 99, 100, 101, 102, 103, 104, 105, 106, 107], 1.0, 'REPLACE')
_vg = ob_cube.vertex_groups.new(name='BackLegA.R.001')
_vg = ob_cube.vertex_groups.new(name='BackLegB.R.001')
_vg = ob_cube.vertex_groups.new(name='BackLegC.R.001')
_vg = ob_cube.vertex_groups.new(name='MidLegA.R.001')
_vg = ob_cube.vertex_groups.new(name='MidLegB.R.001')
_vg = ob_cube.vertex_groups.new(name='MidLegC.R.001')
_vg = ob_cube.vertex_groups.new(name='FrontLegA.R.001')
_vg = ob_cube.vertex_groups.new(name='FrontLegB.R.001')
_vg = ob_cube.vertex_groups.new(name='FrontLegC.R.001')
_m = ob_cube.modifiers.new('Mirror', 'MIRROR')
_m.use_clip = True
_m = ob_cube.modifiers.new('Armature', 'ARMATURE')
_m.object = ob_armature
ob_armature.location = (4.605e-16, 1.794, 2.074)
ob_armature.scale = (2.869, 2.869, 2.869)
ob_armature.show_in_front = True
ob_armature.lineart.crease_threshold = 0.0

# ---- collection membership
col_collection.objects.link(ob_cube)
col_collection.objects.link(ob_armature)

# ---- scene / render settings (as saved in the file)
scene.frame_start = 1; scene.frame_end = 250; scene.frame_set(0)
scene.render.engine = 'BLENDER_EEVEE_NEXT'
scene.cycles.use_denoising = False
scene.cycles.samples = 128
scene.cycles.sampling_pattern = 'TABULATED_SOBOL'
scene.cycles.use_adaptive_sampling = False
scene.cycles.use_light_tree = False
scene.view_settings.view_transform = 'Filmic'
bpy.context.view_layer.update()

# ---- added for rendering (the .blend has no active camera and no usable light): camera, sun
cam_auto = bpy.data.cameras.new('AutoCamera')
cam_auto.lens = 50.0
cam_auto.sensor_width = 36.0
cam_auto.clip_end = 1000.0
ob_auto_camera = bpy.data.objects.new('AutoCamera', cam_auto)
scene.collection.objects.link(ob_auto_camera)
ob_auto_camera.location = (13.9891, -16.7516, 14.8617)
ob_auto_camera.rotation_euler = (1.09748, -7.21219e-08, 0.694738)
scene.camera = ob_auto_camera
light_auto_sun = bpy.data.lights.new('AutoSun', 'SUN')
light_auto_sun.energy = 3.0
light_auto_sun.angle = 0.0523599
ob_auto_sun = bpy.data.objects.new('AutoSun', light_auto_sun)
scene.collection.objects.link(ob_auto_sun)
ob_auto_sun.rotation_euler = (0.872665, 0.174533, 0.523599)
bpy.context.view_layer.update()
